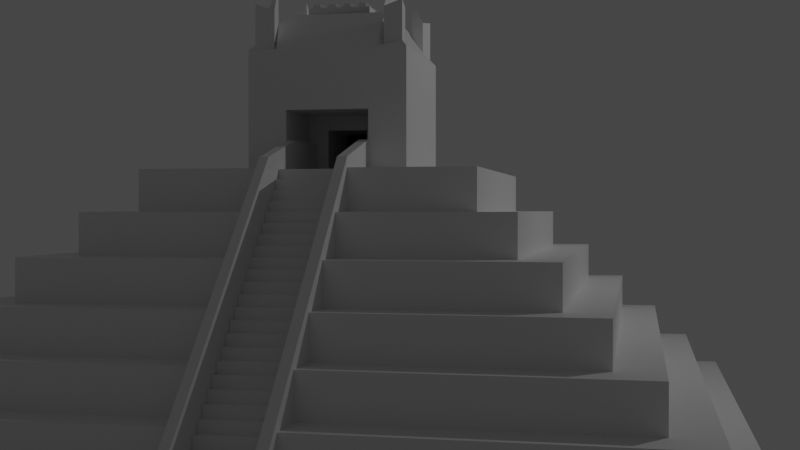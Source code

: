 # Source: Challenge_19_-_Using_Array_Modifier_Pyramid.blend  (saved by Blender 2.92.15; exported with 4.5.12 LTS)
import bpy
from mathutils import Matrix  # noqa: F401  (used for matrix-valued properties, if any)

bpy.ops.wm.read_factory_settings(use_empty=True)
scene = bpy.context.scene
scene.name = 'Scene'

# ---- collections
col_collection = bpy.data.collections.new('Collection'); scene.collection.children.link(col_collection)
col_pyramid = bpy.data.collections.new('Pyramid'); scene.collection.children.link(col_pyramid)
col_light_set = bpy.data.collections.new('Light Set'); scene.collection.children.link(col_light_set)

# ---- materials (node trees are filled in below, after node groups)
mat_material = bpy.data.materials.new('Material')
mat_material.alpha_threshold = 0.0
mat_material.use_transparent_shadow = False
mat_material.line_color = (0.0, 0.0, 0.0, 1.0)

# ---- material node trees
mat_material.use_nodes = True; mat_material.node_tree.nodes.clear()
_N = mat_material.node_tree.nodes; _L = mat_material.node_tree.links
n0 = _N.new('ShaderNodeOutputMaterial'); n0.name = 'Material Output'; n0.location = (300, 300)
n1 = _N.new('ShaderNodeBsdfPrincipled'); n1.name = 'Principled BSDF'; n1.location = (10, 300)
n1.distribution = 'GGX'
n1.subsurface_method = 'BURLEY'
n1.inputs[2].default_value = 0.4
n1.inputs[3].default_value = 1.45
n1.inputs[27].default_value = (0.0, 0.0, 0.0, 1.0)
n1.inputs[28].default_value = 1.0
_L.new(n1.outputs[0], n0.inputs[0])
n0.is_active_output = True

# ---- world
world_world = bpy.data.worlds.new('World'); scene.world = world_world
world_world.use_nodes = True; world_world.node_tree.nodes.clear()
_N = world_world.node_tree.nodes; _L = world_world.node_tree.links
n0 = _N.new('ShaderNodeOutputWorld'); n0.name = 'World Output'; n0.location = (300, 300)
n1 = _N.new('ShaderNodeBackground'); n1.name = 'Background'; n1.location = (10, 300)
n1.inputs[0].default_value = (0.05088, 0.05088, 0.05088, 1.0)
_L.new(n1.outputs[0], n0.inputs[0])
n0.is_active_output = True
world_world.color = (0.05088, 0.05088, 0.05088)
world_world.use_sun_shadow = False
world_world.sun_shadow_jitter_overblur = 0.0

# ---- cameras
cam_camera = bpy.data.cameras.new('Camera')
cam_camera.clip_end = 100.0
cam_camera.ortho_scale = 7.314

# ---- lights
light_light = bpy.data.lights.new('Light', 'POINT')
light_light.transmission_factor = 0.0
light_light.energy = 1000.0
light_light.shadow_soft_size = 0.1
light_light.shadow_maximum_resolution = 0.006
light_light.use_absolute_resolution = True

# ---- meshes
me_cube = bpy.data.meshes.new('Cube')
me_cube.from_pydata([(9.0, 9.0, 1.0), (10.0, 10.0, 0.0), (9.0, -9.0, 1.0), (10.0, -10.0, 0.0), (-9.0, 9.0, 1.0), (-10.0, 10.0, 0.0), (-9.0, -9.0, 1.0), (-10.0, -10.0, 0.0), (10.0, -10.0, 1.0), (-10.0, -10.0, 1.0), (10.0, 10.0, 1.0), (-10.0, 10.0, 1.0), (8.0, -8.0, 2.0), (-8.0, -8.0, 2.0), (8.0, 8.0, 2.0), (-8.0, 8.0, 2.0), (9.0, -9.0, 2.0), (-9.0, -9.0, 2.0), (9.0, 9.0, 2.0), (-9.0, 9.0, 2.0), (7.0, -7.0, 3.0), (-7.0, -7.0, 3.0), (7.0, 7.0, 3.0), (-7.0, 7.0, 3.0), (8.0, -8.0, 3.0), (-8.0, -8.0, 3.0), (8.0, 8.0, 3.0), (-8.0, 8.0, 3.0), (6.0, -6.0, 4.0), (-6.0, -6.0, 4.0), (6.0, 6.0, 4.0), (-6.0, 6.0, 4.0), (7.0, -7.0, 4.0), (-7.0, -7.0, 4.0), (7.0, 7.0, 4.0), (-7.0, 7.0, 4.0), (5.0, -5.0, 5.0), (-5.0, -5.0, 5.0), (5.0, 5.0, 5.0), (-5.0, 5.0, 5.0), (6.0, -6.0, 5.0), (-6.0, -6.0, 5.0), (6.0, 6.0, 5.0), (-6.0, 6.0, 5.0), (4.0, -4.0, 6.0), (-4.0, -4.0, 6.0), (4.0, 4.0, 6.0), (-4.0, 4.0, 6.0), (5.0, -5.0, 6.0), (-5.0, -5.0, 6.0), (5.0, 5.0, 6.0), (-5.0, 5.0, 6.0), (2.0, -2.0, 7.0), (-2.0, -2.0, 7.0), (2.0, 2.0, 7.0), (-2.0, 2.0, 7.0), (4.0, -4.0, 7.0), (-4.0, -4.0, 7.0), (4.0, 4.0, 7.0), (-4.0, 4.0, 7.0), (1.857, -1.867, 10.16), (-1.857, -1.867, 10.16), (1.857, 1.867, 10.16), (-1.857, 1.867, 10.16), (-10.0, 1.055, 0.0), (10.0, 1.055, 1.0), (-10.0, 1.055, 1.0), (10.0, 1.055, 0.0), (9.0, 1.055, 1.0), (-9.0, 1.055, 1.0), (9.0, 1.055, 2.0), (-9.0, 1.055, 2.0), (8.0, 1.055, 2.0), (-8.0, 1.055, 2.0), (8.0, 1.055, 3.0), (-8.0, 1.055, 3.0), (7.0, 1.055, 3.0), (-7.0, 1.055, 3.0), (7.0, 1.055, 4.0), (-7.0, 1.055, 4.0), (6.0, 1.055, 4.0), (-6.0, 1.055, 4.0), (6.0, 1.055, 5.0), (-6.0, 1.055, 5.0), (5.0, 1.055, 5.0), (-5.0, 1.055, 5.0), (5.0, 1.055, 6.0), (-5.0, 1.055, 6.0), (4.0, 1.055, 6.0), (-4.0, 1.055, 6.0), (4.0, 1.055, 7.0), (-4.0, 1.055, 7.0), (2.0, 1.055, 7.0), (-2.0, 1.055, 7.0), (2.0, 1.055, 10.0), (-2.0, 1.055, 10.0), (-10.0, -1.026, 0.0), (10.0, -1.026, 1.0), (9.0, -1.026, 1.0), (9.0, -1.026, 2.0), (8.0, -1.026, 2.0), (8.0, -1.026, 3.0), (7.0, -1.026, 3.0), (7.0, -1.026, 4.0), (6.0, -1.026, 4.0), (6.0, -1.026, 5.0), (5.0, -1.026, 5.0), (5.0, -1.026, 6.0), (4.0, -1.026, 6.0), (4.0, -1.026, 7.0), (2.0, -1.026, 7.0), (2.0, -1.026, 10.0), (-10.0, -1.026, 1.0), (10.0, -1.026, 0.0), (-9.0, -1.026, 1.0), (-9.0, -1.026, 2.0), (-8.0, -1.026, 2.0), (-8.0, -1.026, 3.0), (-7.0, -1.026, 3.0), (-7.0, -1.026, 4.0), (-6.0, -1.026, 4.0), (-6.0, -1.026, 5.0), (-5.0, -1.026, 5.0), (-5.0, -1.026, 6.0), (-4.0, -1.026, 6.0), (-4.0, -1.026, 7.0), (-2.0, -1.026, 7.0), (-2.0, -1.026, 10.0), (0.0, -2.0, 10.0), (0.0, 2.0, 10.0), (0.2, -0.8, 11.0), (0.2, 0.8, 11.0), (-1.161, -1.796, 10.06), (1.782, -1.395, 10.01), (-1.782, 1.395, 10.01), (1.161, 1.796, 10.06), (0.8, -0.8, 11.0), (0.8, 0.8, 11.0), (1.161, -1.796, 10.06), (-1.161, 1.796, 10.06), (1.782, 1.395, 10.01), (-0.8, -0.8, 11.0), (-1.782, -1.395, 10.01), (-0.8, 0.8, 11.0), (0.0, -1.25, 11.0), (1.228, -1.471, 10.74), (-1.228, 1.471, 10.74), (1.228, 1.471, 10.74), (-1.228, -1.471, 10.74), (-1.0, -2.0, 10.0), (-2.0, -2.0, 10.0), (2.0, -1.25, 10.0), (2.0, -2.0, 10.0), (-2.0, 1.25, 10.0), (-2.0, 2.0, 10.0), (1.0, 2.0, 10.0), (2.0, 2.0, 10.0), (1.0, -2.0, 10.0), (-1.0, 2.0, 10.0), (2.0, 1.25, 10.0), (-2.0, -1.25, 10.0), (1.0, -1.25, 11.0), (-1.0, 1.25, 11.0), (-1.0, -1.25, 11.0), (-1.161, -1.796, 11.06), (-1.857, -1.867, 11.16), (1.782, -1.395, 11.01), (1.857, -1.867, 11.16), (-1.782, 1.395, 11.01), (-1.857, 1.867, 11.16), (1.161, 1.796, 11.06), (1.857, 1.867, 11.16), (1.161, -1.796, 11.06), (-1.161, 1.796, 11.06), (1.782, 1.395, 11.01), (-1.782, -1.395, 11.01), (1.228, -1.471, 11.74), (-1.228, 1.471, 11.74), (1.228, 1.471, 11.74), (-1.228, -1.471, 11.74), (-0.2, -0.8, 11.0), (-0.2, 0.8, 11.0), (1.0, -1.026, 11.0), (0.3, -0.7, 11.2), (0.7, -0.7, 11.2), (0.3, 0.7, 11.2), (0.7, 0.7, 11.2), (-1.0, 1.055, 11.0), (-1.0, -1.026, 11.0), (0.0, 1.0, 11.0), (-0.7, -0.7, 11.2), (-0.3, -0.7, 11.2), (-0.7, 0.7, 11.2), (-0.3, 0.7, 11.2), (2.0, 1.055, 8.5), (2.0, -1.026, 8.5), (0.0, 1.055, 7.0), (0.0, -1.026, 7.0), (0.0, 1.055, 8.5), (0.0, -1.026, 8.5), (0.0, 0.01489, 7.0), (0.0, 1.055, 7.75), (0.0, -1.026, 7.75), (0.0, 0.01489, 8.5), (0.0, -0.5053, 7.0), (0.0, 1.055, 8.125), (0.0, -1.026, 8.125), (0.0, -0.5053, 8.5), (0.0, 0.5351, 7.0), (0.0, 1.055, 7.375), (0.0, -1.026, 7.375), (0.0, 0.5351, 8.5), (0.0, 0.01489, 8.125), (0.0, -0.5053, 7.75), (0.0, 0.5351, 7.75), (0.0, 0.5351, 7.375), (0.0, -0.5053, 7.375), (0.0, -0.5053, 8.125), (0.0, 0.5351, 8.125), (-2.0, 0.5351, 7.0), (-2.0, 0.01489, 7.0), (-2.0, 0.01489, 7.375), (-2.0, 0.01489, 7.75), (-2.0, 0.5351, 7.75), (-2.0, -0.5053, 7.0), (-2.0, 0.01489, 8.125), (-2.0, -0.5053, 7.75), (-2.0, 0.5351, 7.375), (-2.0, -0.5053, 7.375), (-2.0, -0.5053, 8.125), (-2.0, 0.5351, 8.125), (0.8, -0.8, 11.2), (0.6, -0.7, 11.2), (0.4, 0.7, 11.2), (0.3, 0.1, 11.2), (0.7, -0.1, 11.2), (0.6, 0.1, 11.2), (0.55, -0.7, 11.2), (0.75, 0.7, 11.2), (0.3, 0.3, 11.2), (0.7, 0.5, 11.2), (0.25, -0.7, 11.2), (0.45, 0.7, 11.2), (0.3, -0.5, 11.2), (0.7, -0.3, 11.2), (0.6, 0.3, 11.2), (0.6, -0.5, 11.2), (0.55, 0.1, 11.2), (0.25, 0.1, 11.2), (0.25, -0.5, 11.2), (0.55, -0.5, 11.2), (0.55, 0.3, 11.2), (0.25, 0.3, 11.2), (-0.4, -0.7, 11.2), (-0.6, 0.7, 11.2), (-0.3, -0.1, 11.2), (-0.7, 0.1, 11.2), (-0.4, 0.1, 11.2), (-0.45, -0.7, 11.2), (-0.25, 0.7, 11.2), (-0.3, 0.5, 11.2), (-0.7, 0.3, 11.2), (-0.75, -0.7, 11.2), (-0.55, 0.7, 11.2), (-0.3, -0.3, 11.2), (-0.7, -0.5, 11.2), (-0.4, 0.3, 11.2), (-0.4, -0.5, 11.2), (-0.45, 0.1, 11.2), (-0.75, 0.1, 11.2), (-0.75, -0.5, 11.2), (-0.45, -0.5, 11.2), (-0.45, 0.3, 11.2), (-0.75, 0.3, 11.2), (-0.35, -0.8, 11.2), (-0.2, -0.8, 11.2), (-0.2, 0.8, 11.2), (-0.2, 0.4, 11.2), (-0.8, 0.4, 11.2), (0.65, -0.8, 11.2), (0.65, 0.8, 11.2), (0.8, 0.8, 11.2), (0.8, 0.4, 11.2), (0.5, -0.8, 11.2), (0.2, -0.4, 11.2), (0.2, 0.0, 11.2), (0.8, -0.4, 11.2), (0.8, 0.0, 11.2), (-0.65, -0.8, 11.2), (-0.2, 0.0, 11.2), (-0.8, 0.0, 11.2), (-0.8, -0.8, 11.2), (0.6, 0.7, 11.2), (0.4, 0.3, 11.2), (0.4, 0.5, 11.2), (0.7, 0.1, 11.2), (0.6, -0.3, 11.2), (0.4, -0.3, 11.2), (0.4, 0.1, 11.2), (0.4, -0.1, 11.2), (0.55, -0.1, 11.2), (0.75, -0.1, 11.2), (0.4, -0.7, 11.2), (0.25, -0.1, 11.2), (0.45, -0.1, 11.2), (0.3, -0.1, 11.2), (0.45, -0.7, 11.2), (0.25, -0.3, 11.2), (0.45, -0.3, 11.2), (0.3, -0.3, 11.2), (0.75, -0.7, 11.2), (0.75, -0.5, 11.2), (0.75, -0.3, 11.2), (0.7, -0.5, 11.2), (0.55, 0.7, 11.2), (0.75, 0.3, 11.2), (0.75, 0.5, 11.2), (0.7, 0.3, 11.2), (0.25, 0.7, 11.2), (0.45, 0.3, 11.2), (0.45, 0.5, 11.2), (0.3, 0.5, 11.2), (-0.4, 0.7, 11.2), (-0.6, 0.3, 11.2), (-0.6, 0.5, 11.2), (-0.3, 0.1, 11.2), (-0.6, -0.5, 11.2), (-0.6, -0.3, 11.2), (-0.6, 0.1, 11.2), (-0.6, -0.1, 11.2), (-0.45, -0.1, 11.2), (-0.25, -0.1, 11.2), (-0.6, -0.7, 11.2), (-0.75, -0.1, 11.2), (-0.55, -0.1, 11.2), (-0.7, -0.1, 11.2), (-0.55, -0.7, 11.2), (-0.55, -0.5, 11.2), (-0.55, -0.3, 11.2), (-0.7, -0.3, 11.2), (-0.25, -0.7, 11.2), (-0.25, -0.5, 11.2), (-0.25, -0.3, 11.2), (-0.3, -0.5, 11.2), (-0.45, 0.7, 11.2), (-0.25, 0.3, 11.2), (-0.25, 0.5, 11.2), (-0.3, 0.3, 11.2), (-0.75, 0.7, 11.2), (-0.55, 0.3, 11.2), (-0.55, 0.5, 11.2), (-0.7, 0.5, 11.2), (0.2, -0.8, 11.2), (0.4, 0.5, 11.3), (0.4, 0.7, 11.3), (0.4, -0.3, 11.3), (0.4, -0.1, 11.3), (0.75, -0.1, 11.3), (0.7, -0.1, 11.3), (0.45, -0.1, 11.3), (0.6, 0.1, 11.3), (0.6, 0.3, 11.3), (0.6, -0.7, 11.3), (0.6, -0.5, 11.3), (0.55, 0.1, 11.3), (0.3, 0.1, 11.3), (0.25, 0.1, 11.3), (0.45, -0.3, 11.3), (0.25, -0.7, 11.3), (0.25, -0.5, 11.3), (0.3, -0.5, 11.3), (0.75, -0.3, 11.3), (0.55, -0.7, 11.3), (0.55, -0.5, 11.3), (0.7, -0.3, 11.3), (0.75, 0.5, 11.3), (0.75, 0.7, 11.3), (0.55, 0.3, 11.3), (0.7, 0.5, 11.3), (0.45, 0.5, 11.3), (0.45, 0.7, 11.3), (0.25, 0.3, 11.3), (0.3, 0.3, 11.3), (-0.6, 0.5, 11.3), (-0.6, 0.7, 11.3), (-0.6, -0.3, 11.3), (-0.6, -0.1, 11.3), (-0.25, -0.1, 11.3), (-0.3, -0.1, 11.3), (-0.55, -0.1, 11.3), (-0.4, 0.1, 11.3), (-0.4, 0.3, 11.3), (-0.4, -0.7, 11.3), (-0.4, -0.5, 11.3), (-0.45, 0.1, 11.3), (-0.7, 0.1, 11.3), (-0.75, 0.1, 11.3), (-0.55, -0.3, 11.3), (-0.75, -0.7, 11.3), (-0.75, -0.5, 11.3), (-0.7, -0.5, 11.3), (-0.25, -0.3, 11.3), (-0.45, -0.7, 11.3), (-0.45, -0.5, 11.3), (-0.3, -0.3, 11.3), (-0.25, 0.5, 11.3), (-0.25, 0.7, 11.3), (-0.45, 0.3, 11.3), (-0.3, 0.5, 11.3), (-0.55, 0.5, 11.3), (-0.55, 0.7, 11.3), (-0.75, 0.3, 11.3), (-0.7, 0.3, 11.3), (-0.3, 0.7, 11.3), (0.7, 0.7, 11.3), (0.3, -0.7, 11.3), (-0.7, -0.7, 11.3), (0.5, 0.8, 11.2), (0.5, 0.4, 11.2), (0.6, 0.5, 11.2), (0.4, -0.5, 11.2), (0.5, 0.0, 11.2), (0.6, -0.1, 11.2), (0.65, 0.0, 11.2), (0.75, 0.1, 11.2), (0.35, 0.0, 11.2), (0.45, 0.1, 11.2), (0.45, -0.5, 11.2), (0.65, -0.4, 11.2), (0.55, -0.3, 11.2), (0.65, 0.4, 11.2), (0.55, 0.5, 11.2), (0.35, 0.8, 11.2), (0.35, 0.4, 11.2), (0.25, 0.5, 11.2), (0.2, 0.4, 11.2), (-0.5, 0.8, 11.2), (-0.5, 0.4, 11.2), (-0.4, 0.5, 11.2), (-0.5, -0.4, 11.2), (-0.4, -0.3, 11.2), (-0.5, 0.0, 11.2), (-0.4, -0.1, 11.2), (-0.35, 0.0, 11.2), (-0.25, 0.1, 11.2), (-0.5, -0.8, 11.2), (-0.65, 0.0, 11.2), (-0.55, 0.1, 11.2), (-0.65, -0.4, 11.2), (-0.75, -0.3, 11.2), (-0.8, -0.4, 11.2), (-0.35, -0.4, 11.2), (-0.45, -0.3, 11.2), (-0.2, -0.4, 11.2), (-0.35, 0.8, 11.2), (-0.35, 0.4, 11.2), (-0.45, 0.5, 11.2), (-0.65, 0.8, 11.2), (-0.65, 0.4, 11.2), (-0.75, 0.5, 11.2), (-0.8, 0.8, 11.2), (0.2, 0.8, 11.2), (0.6, 0.5, 11.3), (0.6, 0.7, 11.3), (0.6, -0.3, 11.3), (0.6, -0.1, 11.3), (0.75, 0.1, 11.3), (0.7, 0.1, 11.3), (0.45, 0.1, 11.3), (0.4, 0.1, 11.3), (0.4, 0.3, 11.3), (0.55, -0.1, 11.3), (0.3, -0.1, 11.3), (0.25, -0.1, 11.3), (0.25, -0.3, 11.3), (0.3, -0.3, 11.3), (0.55, -0.3, 11.3), (0.75, -0.7, 11.3), (0.75, -0.5, 11.3), (0.7, -0.5, 11.3), (0.55, 0.5, 11.3), (0.55, 0.7, 11.3), (0.75, 0.3, 11.3), (0.7, 0.3, 11.3), (0.25, 0.5, 11.3), (0.25, 0.7, 11.3), (0.45, 0.3, 11.3), (0.3, 0.5, 11.3), (-0.4, 0.5, 11.3), (-0.4, 0.7, 11.3), (-0.4, -0.3, 11.3), (-0.4, -0.1, 11.3), (-0.25, 0.1, 11.3), (-0.3, 0.1, 11.3), (-0.55, 0.1, 11.3), (-0.6, 0.1, 11.3), (-0.6, 0.3, 11.3), (-0.6, -0.7, 11.3), (-0.6, -0.5, 11.3), (-0.45, -0.1, 11.3), (-0.7, -0.1, 11.3), (-0.75, -0.1, 11.3), (-0.75, -0.3, 11.3), (-0.55, -0.7, 11.3), (-0.55, -0.5, 11.3), (-0.7, -0.3, 11.3), (-0.45, -0.3, 11.3), (-0.25, -0.7, 11.3), (-0.25, -0.5, 11.3), (-0.3, -0.5, 11.3), (-0.45, 0.5, 11.3), (-0.45, 0.7, 11.3), (-0.25, 0.3, 11.3), (-0.3, 0.3, 11.3), (-0.75, 0.5, 11.3), (-0.75, 0.7, 11.3), (-0.55, 0.3, 11.3), (-0.7, 0.5, 11.3), (-0.3, -0.7, 11.3), (-0.7, 0.7, 11.3), (0.7, -0.7, 11.3), (0.3, 0.7, 11.3), (0.5, -0.4, 11.2), (0.35, -0.8, 11.2), (0.35, -0.4, 11.2), (0.4, -0.7, 11.3), (0.4, -0.5, 11.3), (0.45, -0.7, 11.3), (0.45, -0.5, 11.3), (0.0, -1.0, 11.0), (1.0, 1.055, 11.0), (0.0, 1.25, 11.0), (1.0, 1.25, 11.0), (1.993, 1.055, 6.993), (3.993, 1.055, 5.993), (4.993, 1.055, 4.993), (5.993, 1.055, 3.993), (6.993, 1.055, 2.993), (7.993, 1.055, 1.993), (8.993, 1.055, 0.9929), (9.993, 1.055, -0.007131), (9.993, -1.026, -0.007131), (8.993, -1.026, 0.9929), (7.993, -1.026, 1.993), (6.993, -1.026, 2.993), (5.993, -1.026, 3.993), (4.993, -1.026, 4.993), (3.993, -1.026, 5.993), (1.993, -1.026, 6.993), (-10.0, 0.8149, 1.0), (10.0, 0.8149, 0.0), (-9.0, 0.8149, 1.0), (-9.0, 0.8149, 2.0), (-8.0, 0.8149, 2.0), (-8.0, 0.8149, 3.0), (-7.0, 0.8149, 3.0), (-7.0, 0.8149, 4.0), (-6.0, 0.8149, 4.0), (-6.0, 0.8149, 5.0), (-5.0, 0.8149, 5.0), (-5.0, 0.8149, 6.0), (-4.0, 0.8149, 6.0), (-4.0, 0.8149, 7.0), (-2.0, 0.8149, 7.0), (-10.0, 0.8149, 0.0), (2.0, 0.8149, 7.0), (-2.0, 0.8149, 10.0), (-1.0, 0.8149, 11.0), (9.993, 0.8149, -0.007131), (8.993, 0.8149, 0.9929), (7.993, 0.8149, 1.993), (6.993, 0.8149, 2.993), (5.993, 0.8149, 3.993), (4.993, 0.8149, 4.993), (3.993, 0.8149, 5.993), (1.993, 0.8149, 6.993), (-10.0, -0.8053, 0.0), (2.0, -0.8053, 7.0), (-1.0, -0.8053, 11.0), (-0.8, 0.1, 11.0), (8.993, -0.8053, 0.9929), (7.993, -0.8053, 1.993), (6.993, -0.8053, 2.993), (5.993, -0.8053, 3.993), (4.993, -0.8053, 4.993), (3.993, -0.8053, 5.993), (1.993, -0.8053, 6.993), (-10.0, -0.8053, 1.0), (10.0, -0.8053, 0.0), (-9.0, -0.8053, 1.0), (-9.0, -0.8053, 2.0), (-8.0, -0.8053, 2.0), (-8.0, -0.8053, 3.0), (-7.0, -0.8053, 3.0), (-7.0, -0.8053, 4.0), (-6.0, -0.8053, 4.0), (-6.0, -0.8053, 5.0), (-5.0, -0.8053, 5.0), (-5.0, -0.8053, 6.0), (-4.0, -0.8053, 6.0), (-4.0, -0.8053, 7.0), (-2.0, -0.8053, 7.0), (-2.0, -0.8053, 10.0), (9.993, -0.8053, -0.007131), (1.993, 1.055, 7.75), (3.993, 1.055, 7.25), (4.993, 1.055, 6.25), (5.993, 1.055, 5.25), (6.993, 1.055, 4.25), (7.993, 1.055, 3.25), (8.993, 1.055, 2.25), (9.993, 1.055, 1.25), (9.993, -0.8053, 1.25), (9.993, -1.026, 1.25), (8.993, -0.8053, 2.25), (8.993, -1.026, 2.25), (7.993, -1.026, 3.25), (7.993, -0.8053, 3.25), (6.993, -0.8053, 4.25), (6.993, -1.026, 4.25), (5.993, -0.8053, 5.25), (5.993, -1.026, 5.25), (4.993, -0.8053, 6.25), (4.993, -1.026, 6.25), (3.993, -1.026, 7.25), (3.993, -0.8053, 7.25), (1.993, -0.8053, 7.75), (1.993, -1.026, 7.75), (9.993, 0.8149, 1.25), (8.993, 0.8149, 2.25), (0.0, 0.9351, 7.0), (7.993, 0.8149, 3.25), (0.0, 1.176, 7.0), (6.993, 0.8149, 4.25), (5.993, 0.8149, 5.25), (4.993, 0.8149, 6.25), (3.993, 0.8149, 7.25), (1.993, 0.8149, 7.75), (0.0, 1.055, 6.993), (0.0, 0.8149, 6.993), (0.0, 1.055, 7.75), (0.0, 0.8149, 7.75), (0.0, -0.8053, 6.993), (0.0, -1.026, 6.993), (0.0, -0.8053, 7.75), (0.0, -1.026, 7.75), (10.0, 1.165, 0.0), (10.0, 0.925, 0.0), (11.24, -0.8053, 2.384e-07), (11.24, -1.026, 2.384e-07), (11.24, 1.055, 2.384e-07), (11.24, 0.8149, 2.384e-07), (10.0, -0.9154, 0.0), (10.0, -0.6952, -1.192e-07), (2.993, 0.8149, 6.993), (2.993, -0.8053, 6.993)], [], [(114, 6, 17, 115), (3, 8, 9, 7), (64, 66, 11, 5), (96, 113, 3, 7), (113, 97, 8, 3), (5, 11, 10, 1), (2, 6, 9, 8), (98, 2, 8, 97), (69, 4, 11, 66), (4, 0, 10, 11), (14, 15, 27, 26), (6, 2, 16, 17), (0, 4, 19, 18), (68, 0, 18, 70), (12, 13, 17, 16), (100, 12, 16, 99), (73, 15, 19, 71), (15, 14, 18, 19), (21, 20, 32, 33), (72, 14, 26, 74), (116, 13, 25, 117), (13, 12, 24, 25), (20, 21, 25, 24), (102, 20, 24, 101), (77, 23, 27, 75), (23, 22, 26, 27), (120, 29, 41, 121), (22, 23, 35, 34), (76, 22, 34, 78), (118, 21, 33, 119), (28, 29, 33, 32), (104, 28, 32, 103), (81, 31, 35, 79), (31, 30, 34, 35), (84, 38, 50, 86), (29, 28, 40, 41), (30, 31, 43, 42), (80, 30, 42, 82), (36, 37, 41, 40), (106, 36, 40, 105), (85, 39, 43, 83), (39, 38, 42, 43), (46, 47, 59, 58), (122, 37, 49, 123), (37, 36, 48, 49), (38, 39, 51, 50), (44, 45, 49, 48), (108, 44, 48, 107), (89, 47, 51, 87), (47, 46, 50, 51), (126, 53, 150, 160, 127), (88, 46, 58, 90), (124, 45, 57, 125), (45, 44, 56, 57), (52, 53, 57, 56), (110, 52, 56, 109), (93, 55, 59, 91), (55, 54, 58, 59), (138, 60, 167, 172), (53, 52, 152, 157, 128, 149, 150), (54, 55, 154, 158, 129, 155, 156), (92, 54, 156, 159, 94, 194), (195, 194, 94, 111), (563, 93, 91, 562), (54, 92, 90, 58), (47, 89, 91, 59), (103, 102, 544), (55, 93, 95, 153, 154), (561, 89, 87, 560), (46, 88, 86, 50), (39, 85, 87, 51), (559, 85, 83, 558), (38, 84, 82, 42), (108, 107, 546, 547), (65, 68, 539, 540), (557, 81, 79, 556), (30, 80, 78, 34), (23, 77, 79, 35), (550, 67, 540, 568), (31, 81, 83, 43), (555, 77, 75, 554), (22, 76, 74, 26), (15, 73, 75, 27), (84, 86, 535), (553, 73, 71, 552), (14, 72, 70, 18), (101, 100, 543), (551, 69, 66, 549), (0, 68, 65, 10), (1, 10, 65, 67), (5, 1, 67, 64), (564, 549, 66, 64), (4, 69, 71, 19), (7, 9, 112, 96), (6, 114, 112, 9), (2, 98, 99, 16), (13, 116, 115, 17), (12, 100, 101, 24), (21, 118, 117, 25), (20, 102, 103, 32), (29, 120, 119, 33), (36, 106, 107, 48), (28, 104, 105, 40), (37, 122, 121, 41), (45, 124, 123, 49), (44, 108, 109, 56), (53, 126, 125, 57), (52, 110, 195, 111, 151, 152), (162, 187, 529, 531), (80, 82, 536), (599, 124, 125, 600), (601, 126, 127, 602), (68, 70, 539), (597, 122, 123, 598), (82, 84, 535, 536), (110, 109, 547, 548), (593, 118, 119, 594), (595, 120, 121, 596), (70, 72, 538, 539), (591, 116, 117, 592), (97, 113, 541), (99, 98, 542), (98, 97, 541, 542), (576, 588, 113, 96), (589, 114, 115, 590), (143, 181, 276, 454, 436, 457, 460), (94, 530, 182, 111), (161, 144, 128, 157), (188, 163, 144, 189), (160, 163, 188, 127), (182, 161, 151, 111), (189, 144, 161, 182), (532, 530, 94, 159), (134, 146, 177, 168), (129, 158, 162, 531), (62, 135, 170, 171), (146, 139, 173, 177), (155, 129, 531, 532), (531, 529, 530, 532), (130, 131, 461, 352), (578, 602, 127, 188), (95, 187, 162, 153), (144, 163, 149, 128), (132, 61, 150, 149), (133, 60, 152, 151), (134, 63, 154, 153), (135, 62, 156, 155), (60, 138, 157, 152), (63, 139, 158, 154), (62, 140, 159, 156), (61, 142, 160, 150), (138, 145, 161, 157), (145, 133, 151, 161), (139, 146, 162, 158), (146, 134, 153, 162), (147, 135, 155, 532), (140, 147, 532, 159), (148, 132, 149, 163), (142, 148, 163, 160), (179, 175, 165, 164), (166, 176, 172, 167), (173, 169, 168, 177), (171, 170, 178, 174), (135, 147, 178, 170), (139, 63, 169, 173), (147, 140, 174, 178), (140, 62, 171, 174), (132, 148, 179, 164), (142, 61, 165, 175), (61, 132, 164, 165), (148, 142, 175, 179), (145, 138, 172, 176), (60, 133, 166, 167), (133, 145, 176, 166), (63, 134, 168, 169), (130, 136, 530, 529), (137, 131, 189, 182), (131, 130, 529, 189), (136, 137, 182, 530), (419, 292, 463, 462), (136, 130, 352, 231), (137, 136, 231, 281), (131, 137, 281, 461), (141, 180, 529, 187), (181, 143, 188, 189), (180, 181, 189, 529), (143, 141, 187, 567), (326, 332, 497, 498), (181, 180, 275, 453, 289, 277, 276), (180, 141, 291, 288, 445, 274, 275), (194, 195, 199, 207, 203, 211, 198), (218, 205, 198, 211), (110, 577, 565, 92, 196, 208, 200, 204, 197), (92, 194, 198, 205, 201, 209, 196), (195, 110, 197, 210, 202, 206, 199), (217, 212, 203, 207), (216, 204, 224, 228), (215, 209, 201, 214), (208, 215, 227, 219), (212, 217, 229, 225), (208, 196, 209, 215), (210, 216, 213, 202), (197, 204, 216, 210), (213, 216, 228, 226), (206, 217, 207, 199), (202, 213, 217, 206), (200, 208, 219, 220), (212, 218, 211, 203), (218, 212, 225, 230), (214, 201, 205, 218), (228, 221, 222, 226), (221, 227, 223, 222), (220, 219, 227, 221), (224, 220, 221, 228), (226, 222, 225, 229), (222, 223, 230, 225), (204, 200, 220, 224), (217, 213, 226, 229), (214, 218, 230, 223), (215, 214, 223, 227), (352, 523, 283, 279, 231), (281, 280, 417, 432, 461), (461, 435, 285, 284, 352), (231, 286, 287, 282, 281), (185, 318, 485, 521), (323, 328, 495, 496), (317, 295, 467, 483), (252, 248, 366, 381), (302, 306, 527, 525), (261, 273, 411, 412), (320, 242, 380, 379), (328, 447, 494, 495), (324, 350, 409, 383), (245, 251, 377, 361), (292, 314, 481, 463), (273, 269, 396, 411), (240, 316, 375, 378), (325, 444, 492, 493), (350, 263, 410, 409), (309, 305, 472, 475), (440, 442, 491, 490), (321, 185, 521, 487), (251, 247, 364, 377), (438, 322, 489, 488), (266, 272, 407, 391), (316, 238, 376, 375), (184, 310, 477, 520), (260, 346, 405, 408), (246, 250, 373, 363), (434, 321, 487, 484), (272, 268, 394, 407), (244, 312, 371, 374), (351, 192, 519, 517), (346, 259, 406, 405), (294, 233, 417, 418), (297, 299, 421, 522), (235, 301, 423, 287), (299, 304, 425, 421), (245, 236, 421, 418), (246, 232, 283, 522), (236, 247, 423, 421), (234, 248, 425, 285), (304, 308, 524, 425), (241, 249, 524, 523), (308, 297, 522, 524), (249, 243, 284, 524), (301, 312, 428, 423), (237, 250, 428, 279), (312, 244, 286, 428), (250, 246, 522, 428), (238, 316, 430, 280), (247, 251, 430, 423), (316, 240, 282, 430), (251, 245, 418, 430), (242, 320, 433, 432), (248, 252, 433, 425), (320, 294, 418, 433), (252, 239, 435, 433), (324, 254, 436, 437), (327, 329, 441, 439), (255, 331, 443, 289), (329, 334, 446, 441), (266, 257, 441, 437), (267, 253, 445, 439), (257, 268, 443, 441), (256, 269, 446, 290), (334, 338, 448, 446), (262, 270, 448, 288), (338, 327, 439, 448), (270, 265, 450, 448), (331, 342, 451, 443), (258, 271, 451, 274), (342, 264, 453, 451), (271, 267, 439, 451), (259, 346, 455, 454), (268, 272, 455, 443), (346, 260, 277, 455), (272, 266, 437, 455), (263, 350, 458, 457), (269, 273, 458, 446), (350, 324, 437, 458), (273, 261, 278, 458), (193, 259, 454, 276), (260, 193, 276, 277), (186, 238, 280, 281), (240, 186, 281, 282), (233, 242, 432, 417), (244, 235, 287, 286), (232, 237, 279, 283), (239, 234, 285, 435), (183, 241, 523, 352), (243, 183, 352, 284), (254, 263, 457, 436), (264, 255, 289, 453), (253, 258, 274, 445), (261, 256, 290, 278), (190, 262, 288, 291), (265, 190, 291, 450), (355, 367, 359, 356), (368, 415, 370, 369), (374, 371, 357, 358), (372, 362, 363, 373), (378, 375, 376, 414), (364, 360, 361, 377), (353, 379, 380, 354), (366, 365, 382, 381), (385, 397, 389, 386), (398, 416, 400, 399), (404, 401, 387, 388), (402, 392, 393, 403), (408, 405, 406, 413), (394, 390, 391, 407), (383, 409, 410, 384), (396, 395, 412, 411), (259, 193, 413, 406), (294, 320, 379, 353), (193, 260, 408, 413), (239, 252, 381, 382), (238, 186, 414, 376), (254, 324, 383, 384), (186, 240, 378, 414), (329, 327, 385, 386), (242, 233, 354, 380), (331, 255, 388, 387), (233, 294, 353, 354), (235, 244, 374, 358), (334, 329, 386, 389), (299, 297, 355, 356), (237, 232, 362, 372), (257, 266, 391, 390), (301, 235, 358, 357), (234, 239, 382, 365), (253, 267, 393, 392), (304, 299, 356, 359), (241, 183, 415, 368), (268, 257, 390, 394), (236, 245, 361, 360), (183, 243, 370, 415), (269, 256, 395, 396), (232, 246, 363, 362), (263, 254, 384, 410), (338, 334, 389, 397), (247, 236, 360, 364), (255, 264, 404, 388), (270, 262, 398, 399), (248, 234, 365, 366), (258, 253, 392, 402), (327, 338, 397, 385), (308, 304, 359, 367), (256, 261, 412, 395), (265, 270, 399, 400), (249, 241, 368, 369), (262, 190, 416, 398), (342, 331, 387, 401), (297, 308, 367, 355), (190, 265, 400, 416), (271, 258, 402, 403), (243, 249, 369, 370), (264, 342, 401, 404), (312, 301, 357, 371), (267, 271, 403, 393), (250, 237, 372, 373), (292, 419, 418, 417), (422, 296, 522, 421), (424, 295, 287, 423), (426, 298, 421, 425), (298, 293, 418, 421), (300, 422, 421, 423), (303, 305, 285, 425), (307, 303, 425, 524), (309, 307, 524, 284), (429, 300, 423, 428), (311, 310, 279, 428), (313, 311, 428, 286), (296, 429, 428, 522), (431, 314, 280, 430), (315, 424, 423, 430), (317, 315, 430, 282), (419, 431, 430, 418), (434, 318, 432, 433), (319, 426, 425, 433), (293, 319, 433, 418), (321, 434, 433, 435), (322, 438, 437, 436), (442, 440, 439, 441), (444, 325, 289, 443), (447, 328, 441, 446), (328, 323, 437, 441), (332, 326, 439, 445), (330, 442, 441, 443), (333, 335, 290, 446), (449, 333, 446, 448), (337, 336, 288, 448), (326, 337, 448, 439), (339, 449, 448, 450), (452, 330, 443, 451), (341, 340, 274, 451), (343, 341, 451, 453), (440, 452, 451, 439), (456, 344, 454, 455), (345, 444, 443, 455), (347, 345, 455, 277), (438, 456, 455, 437), (459, 348, 457, 458), (349, 447, 446, 458), (323, 349, 458, 437), (351, 459, 458, 278), (340, 191, 275, 274), (192, 351, 278, 460), (310, 184, 231, 279), (185, 321, 435, 461), (305, 309, 284, 285), (314, 292, 417, 280), (295, 317, 282, 287), (318, 185, 461, 432), (184, 313, 286, 231), (336, 332, 445, 288), (335, 339, 450, 290), (344, 322, 436, 454), (325, 347, 277, 289), (348, 192, 460, 457), (191, 343, 453, 275), (484, 487, 521, 485), (514, 517, 519, 515), (480, 462, 463, 481), (476, 464, 465, 471), (474, 475, 472, 473), (520, 477, 478, 479), (467, 466, 482, 483), (469, 468, 486, 470), (510, 488, 489, 511), (506, 490, 491, 499), (502, 505, 500, 501), (497, 503, 504, 498), (518, 507, 508, 509), (493, 492, 512, 513), (495, 494, 516, 496), (313, 184, 520, 479), (442, 330, 499, 491), (296, 422, 465, 464), (332, 336, 503, 497), (335, 333, 501, 500), (295, 424, 466, 467), (339, 335, 500, 505), (333, 449, 502, 501), (298, 426, 468, 469), (322, 344, 511, 489), (336, 337, 504, 503), (293, 298, 469, 470), (347, 325, 493, 513), (337, 326, 498, 504), (422, 300, 471, 465), (192, 348, 515, 519), (449, 339, 505, 502), (305, 303, 473, 472), (343, 191, 518, 509), (330, 452, 506, 499), (303, 307, 474, 473), (340, 341, 508, 507), (307, 309, 475, 474), (341, 343, 509, 508), (300, 429, 476, 471), (452, 440, 490, 506), (310, 311, 478, 477), (344, 456, 510, 511), (311, 313, 479, 478), (444, 345, 512, 492), (429, 296, 464, 476), (345, 347, 513, 512), (314, 431, 480, 481), (456, 438, 488, 510), (424, 315, 482, 466), (348, 459, 514, 515), (315, 317, 483, 482), (447, 349, 516, 494), (431, 419, 462, 480), (349, 323, 496, 516), (318, 434, 484, 485), (459, 351, 517, 514), (426, 319, 486, 468), (191, 340, 507, 518), (319, 293, 470, 486), (302, 420, 522, 283), (427, 306, 523, 524), (420, 427, 524, 522), (306, 302, 283, 523), (525, 527, 528, 526), (306, 427, 528, 527), (427, 420, 526, 528), (420, 302, 525, 526), (545, 544, 619, 621), (535, 573, 635, 606), (539, 538, 609, 610), (546, 545, 621, 623), (572, 536, 607, 634), (547, 546, 623, 624), (67, 65, 540), (78, 80, 536, 537), (106, 105, 545, 546), (107, 106, 546), (90, 92, 533, 534), (104, 103, 544, 545), (76, 78, 537), (105, 104, 545), (88, 90, 534), (577, 110, 548, 586), (102, 101, 543, 544), (74, 76, 537, 538), (109, 108, 547), (86, 88, 534, 535), (100, 99, 542, 543), (72, 74, 538), (92, 565, 575, 533), (538, 537, 608, 609), (548, 547, 624, 627), (571, 537, 608, 633), (537, 536, 607, 608), (570, 538, 609, 631), (579, 143, 567, 578), (187, 95, 566, 567), (69, 551, 552, 71), (64, 67, 550, 564), (73, 553, 554, 75), (81, 557, 558, 83), (77, 555, 556, 79), (85, 559, 560, 87), (93, 563, 566, 95), (89, 561, 562, 91), (576, 587, 549, 564), (589, 551, 549, 587), (591, 553, 552, 590), (593, 555, 554, 592), (588, 550, 568, 603), (595, 557, 556, 594), (597, 559, 558, 596), (599, 561, 560, 598), (601, 563, 562, 600), (126, 601, 600, 125), (124, 599, 598, 123), (122, 597, 596, 121), (120, 595, 594, 119), (113, 588, 603, 541), (118, 593, 592, 117), (116, 591, 590, 115), (114, 589, 587, 112), (96, 112, 587, 576), (143, 579, 578, 188), (565, 577, 586, 575), (569, 580, 603, 568), (570, 581, 580, 569), (571, 582, 581, 570), (572, 583, 582, 571), (573, 584, 583, 572), (574, 585, 584, 573), (575, 586, 585, 574), (567, 566, 602, 578), (551, 589, 590, 552), (564, 550, 588, 576), (553, 591, 592, 554), (557, 595, 596, 558), (555, 593, 594, 556), (559, 597, 598, 560), (563, 601, 602, 566), (561, 599, 600, 562), (626, 627, 624, 625), (625, 624, 623, 622), (622, 623, 621, 620), (620, 621, 619, 618), (618, 619, 616, 617), (617, 616, 615, 614), (614, 615, 613, 612), (610, 629, 628, 611), (609, 631, 629, 610), (608, 633, 631, 609), (607, 634, 633, 608), (606, 635, 634, 607), (605, 636, 635, 606), (604, 637, 636, 605), (544, 543, 616, 619), (540, 539, 610, 611), (543, 542, 615, 616), (574, 534, 605, 636), (542, 541, 613, 615), (540, 611, 650, 646), (575, 637, 641, 639), (580, 542, 615, 614), (581, 543, 616, 617), (569, 568, 628, 629), (570, 569, 629, 631), (582, 544, 619, 618), (571, 570, 631, 633), (572, 571, 633, 634), (573, 572, 634, 635), (545, 583, 620, 621), (574, 573, 635, 636), (584, 546, 623, 622), (575, 574, 636, 637), (603, 580, 614, 612), (580, 581, 617, 614), (585, 547, 624, 625), (581, 582, 618, 617), (141, 143, 460, 278, 290, 450, 291), (534, 533, 604, 605), (582, 583, 620, 618), (548, 627, 645, 643), (603, 612, 648, 653), (583, 584, 622, 620), (535, 534, 605, 606), (539, 569, 629, 610), (584, 585, 625, 622), (536, 535, 606, 607), (565, 92, 632, 630), (585, 586, 626, 625), (638, 639, 641, 640), (533, 575, 639, 638), (604, 533, 638, 640), (637, 604, 640, 641), (642, 643, 645, 644), (586, 548, 643, 642), (627, 626, 644, 645), (626, 586, 642, 644), (652, 653, 648, 649), (647, 646, 650, 651), (628, 568, 647, 651), (611, 628, 651, 650), (613, 541, 652, 649), (541, 603, 653, 652), (568, 540, 646, 647), (612, 613, 649, 648), (586, 575, 654, 655)])
_uv = me_cube.uv_layers.new(name='UVMap')
_uv.uv.foreach_set('vector', [0.875, 0.625, 0.875, 0.75, 0.875, 0.75, 0.875, 0.625, 0.5, 0.75, 0.625, 0.75, 0.625, 1.0, 0.5, 1.0, 0.5, 0.125, 0.625, 0.125, 0.625, 0.25, 0.5, 0.25, 0.125, 0.625, 0.4375, 0.625, 0.5, 0.75, 0.125, 0.75, 0.4375, 0.625, 0.625, 0.625, 0.625, 0.75, 0.5, 0.75, 0.5, 0.25, 0.625, 0.25, 0.625, 0.5, 0.5, 0.5, 0.625, 0.75, 0.875, 0.75, 0.875, 0.75, 0.625, 0.75, 0.625, 0.625, 0.625, 0.75, 0.625, 0.75, 0.625, 0.625, 0.875, 0.625, 0.875, 0.5, 0.875, 0.5, 0.875, 0.625, 0.875, 0.5, 0.625, 0.5, 0.625, 0.5, 0.875, 0.5, 0.625, 0.5, 0.875, 0.5, 0.875, 0.5, 0.625, 0.5, 0.875, 0.75, 0.625, 0.75, 0.625, 0.75, 0.875, 0.75, 0.625, 0.5, 0.875, 0.5, 0.875, 0.5, 0.625, 0.5, 0.625, 0.625, 0.625, 0.5, 0.625, 0.5, 0.625, 0.625, 0.625, 0.75, 0.875, 0.75, 0.875, 0.75, 0.625, 0.75, 0.625, 0.625, 0.625, 0.75, 0.625, 0.75, 0.625, 0.625, 0.875, 0.625, 0.875, 0.5, 0.875, 0.5, 0.875, 0.625, 0.875, 0.5, 0.625, 0.5, 0.625, 0.5, 0.875, 0.5, 0.875, 0.75, 0.625, 0.75, 0.625, 0.75, 0.875, 0.75, 0.625, 0.625, 0.625, 0.5, 0.625, 0.5, 0.625, 0.625, 0.875, 0.625, 0.875, 0.75, 0.875, 0.75, 0.875, 0.625, 0.875, 0.75, 0.625, 0.75, 0.625, 0.75, 0.875, 0.75, 0.625, 0.75, 0.875, 0.75, 0.875, 0.75, 0.625, 0.75, 0.625, 0.625, 0.625, 0.75, 0.625, 0.75, 0.625, 0.625, 0.875, 0.625, 0.875, 0.5, 0.875, 0.5, 0.875, 0.625, 0.875, 0.5, 0.625, 0.5, 0.625, 0.5, 0.875, 0.5, 0.875, 0.625, 0.875, 0.75, 0.875, 0.75, 0.875, 0.625, 0.625, 0.5, 0.875, 0.5, 0.875, 0.5, 0.625, 0.5, 0.625, 0.625, 0.625, 0.5, 0.625, 0.5, 0.625, 0.625, 0.875, 0.625, 0.875, 0.75, 0.875, 0.75, 0.875, 0.625, 0.625, 0.75, 0.875, 0.75, 0.875, 0.75, 0.625, 0.75, 0.625, 0.625, 0.625, 0.75, 0.625, 0.75, 0.625, 0.625, 0.875, 0.625, 0.875, 0.5, 0.875, 0.5, 0.875, 0.625, 0.875, 0.5, 0.625, 0.5, 0.625, 0.5, 0.875, 0.5, 0.625, 0.625, 0.625, 0.5, 0.625, 0.5, 0.625, 0.625, 0.875, 0.75, 0.625, 0.75, 0.625, 0.75, 0.875, 0.75, 0.625, 0.5, 0.875, 0.5, 0.875, 0.5, 0.625, 0.5, 0.625, 0.625, 0.625, 0.5, 0.625, 0.5, 0.625, 0.625, 0.625, 0.75, 0.875, 0.75, 0.875, 0.75, 0.625, 0.75, 0.625, 0.625, 0.625, 0.75, 0.625, 0.75, 0.625, 0.625, 0.875, 0.625, 0.875, 0.5, 0.875, 0.5, 0.875, 0.625, 0.875, 0.5, 0.625, 0.5, 0.625, 0.5, 0.875, 0.5, 0.625, 0.5, 0.875, 0.5, 0.875, 0.5, 0.625, 0.5, 0.875, 0.625, 0.875, 0.75, 0.875, 0.75, 0.875, 0.625, 0.875, 0.75, 0.625, 0.75, 0.625, 0.75, 0.875, 0.75, 0.625, 0.5, 0.875, 0.5, 0.875, 0.5, 0.625, 0.5, 0.625, 0.75, 0.875, 0.75, 0.875, 0.75, 0.625, 0.75, 0.625, 0.625, 0.625, 0.75, 0.625, 0.75, 0.625, 0.625, 0.875, 0.625, 0.875, 0.5, 0.875, 0.5, 0.875, 0.625, 0.875, 0.5, 0.625, 0.5, 0.625, 0.5, 0.875, 0.5, 0.875, 0.625, 0.875, 0.75, 0.875, 0.75, 0.875, 0.7188, 0.875, 0.625, 0.625, 0.625, 0.625, 0.5, 0.625, 0.5, 0.625, 0.625, 0.875, 0.625, 0.875, 0.75, 0.875, 0.75, 0.875, 0.625, 0.875, 0.75, 0.625, 0.75, 0.625, 0.75, 0.875, 0.75, 0.625, 0.75, 0.875, 0.75, 0.875, 0.75, 0.625, 0.75, 0.625, 0.625, 0.625, 0.75, 0.625, 0.75, 0.625, 0.625, 0.875, 0.625, 0.875, 0.5, 0.875, 0.5, 0.875, 0.625, 0.875, 0.5, 0.625, 0.5, 0.625, 0.5, 0.875, 0.5, 0.6749, 0.7437, 0.6372, 0.7415, 0.6372, 0.7415, 0.6749, 0.7437, 0.875, 0.75, 0.625, 0.75, 0.625, 0.75, 0.6875, 0.75, 0.75, 0.75, 0.8125, 0.75, 0.875, 0.75, 0.625, 0.5, 0.875, 0.5, 0.875, 0.5, 0.8125, 0.5, 0.75, 0.5, 0.6875, 0.5, 0.625, 0.5, 0.625, 0.625, 0.625, 0.5, 0.625, 0.5, 0.625, 0.5312, 0.625, 0.625, 0.625, 0.625, 0.625, 0.625, 0.625, 0.625, 0.625, 0.625, 0.625, 0.625, 0.875, 0.625, 0.875, 0.625, 0.875, 0.625, 0.875, 0.625, 0.625, 0.5, 0.625, 0.625, 0.625, 0.625, 0.625, 0.5, 0.875, 0.5, 0.875, 0.625, 0.875, 0.625, 0.875, 0.5, 0.625, 0.625, 0.625, 0.625, 0.625, 0.625, 0.875, 0.5, 0.875, 0.625, 0.875, 0.625, 0.875, 0.5312, 0.875, 0.5, 0.875, 0.625, 0.875, 0.625, 0.875, 0.625, 0.875, 0.625, 0.625, 0.5, 0.625, 0.625, 0.625, 0.625, 0.625, 0.5, 0.875, 0.5, 0.875, 0.625, 0.875, 0.625, 0.875, 0.5, 0.875, 0.625, 0.875, 0.625, 0.875, 0.625, 0.875, 0.625, 0.625, 0.5, 0.625, 0.625, 0.625, 0.625, 0.625, 0.5, 0.625, 0.625, 0.625, 0.625, 0.625, 0.625, 0.625, 0.625, 0.625, 0.625, 0.625, 0.625, 0.625, 0.625, 0.625, 0.625, 0.875, 0.625, 0.875, 0.625, 0.875, 0.625, 0.875, 0.625, 0.625, 0.5, 0.625, 0.625, 0.625, 0.625, 0.625, 0.5, 0.875, 0.5, 0.875, 0.625, 0.875, 0.625, 0.875, 0.5, 0.4375, 0.625, 0.4375, 0.625, 0.4375, 0.625, 0.4375, 0.625, 0.875, 0.5, 0.875, 0.625, 0.875, 0.625, 0.875, 0.5, 0.875, 0.625, 0.875, 0.625, 0.875, 0.625, 0.875, 0.625, 0.625, 0.5, 0.625, 0.625, 0.625, 0.625, 0.625, 0.5, 0.875, 0.5, 0.875, 0.625, 0.875, 0.625, 0.875, 0.5, 0.625, 0.625, 0.625, 0.625, 0.625, 0.625, 0.875, 0.625, 0.875, 0.625, 0.875, 0.625, 0.875, 0.625, 0.625, 0.5, 0.625, 0.625, 0.625, 0.625, 0.625, 0.5, 0.625, 0.625, 0.625, 0.625, 0.625, 0.625, 0.875, 0.625, 0.875, 0.625, 0.875, 0.625, 0.875, 0.625, 0.625, 0.5, 0.625, 0.625, 0.625, 0.625, 0.625, 0.5, 0.5, 0.5, 0.625, 0.5, 0.625, 0.625, 0.4375, 0.625, 0.125, 0.5, 0.5, 0.5, 0.4375, 0.625, 0.125, 0.625, 0.5, 0.125, 0.625, 0.125, 0.625, 0.125, 0.5, 0.125, 0.875, 0.5, 0.875, 0.625, 0.875, 0.625, 0.875, 0.5, 0.5, 0.0, 0.625, 0.0, 0.625, 0.125, 0.5, 0.125, 0.875, 0.75, 0.875, 0.625, 0.875, 0.625, 0.875, 0.75, 0.625, 0.75, 0.625, 0.625, 0.625, 0.625, 0.625, 0.75, 0.875, 0.75, 0.875, 0.625, 0.875, 0.625, 0.875, 0.75, 0.625, 0.75, 0.625, 0.625, 0.625, 0.625, 0.625, 0.75, 0.875, 0.75, 0.875, 0.625, 0.875, 0.625, 0.875, 0.75, 0.625, 0.75, 0.625, 0.625, 0.625, 0.625, 0.625, 0.75, 0.875, 0.75, 0.875, 0.625, 0.875, 0.625, 0.875, 0.75, 0.625, 0.75, 0.625, 0.625, 0.625, 0.625, 0.625, 0.75, 0.625, 0.75, 0.625, 0.625, 0.625, 0.625, 0.625, 0.75, 0.875, 0.75, 0.875, 0.625, 0.875, 0.625, 0.875, 0.75, 0.875, 0.75, 0.875, 0.625, 0.875, 0.625, 0.875, 0.75, 0.625, 0.75, 0.625, 0.625, 0.625, 0.625, 0.625, 0.75, 0.875, 0.75, 0.875, 0.625, 0.875, 0.625, 0.875, 0.75, 0.625, 0.75, 0.625, 0.625, 0.625, 0.625, 0.625, 0.625, 0.625, 0.7188, 0.625, 0.75, 0.8125, 0.5312, 0.8125, 0.625, 0.75, 0.625, 0.75, 0.5312, 0.625, 0.625, 0.625, 0.625, 0.625, 0.625, 0.875, 0.625, 0.875, 0.625, 0.875, 0.625, 0.875, 0.625, 0.875, 0.625, 0.875, 0.625, 0.875, 0.625, 0.875, 0.625, 0.625, 0.625, 0.625, 0.625, 0.625, 0.625, 0.875, 0.625, 0.875, 0.625, 0.875, 0.625, 0.875, 0.625, 0.625, 0.625, 0.625, 0.625, 0.625, 0.625, 0.625, 0.625, 0.625, 0.625, 0.625, 0.625, 0.625, 0.625, 0.625, 0.625, 0.875, 0.625, 0.875, 0.625, 0.875, 0.625, 0.875, 0.625, 0.875, 0.625, 0.875, 0.625, 0.875, 0.625, 0.875, 0.625, 0.625, 0.625, 0.625, 0.625, 0.625, 0.625, 0.625, 0.625, 0.875, 0.625, 0.875, 0.625, 0.875, 0.625, 0.875, 0.625, 0.625, 0.625, 0.4375, 0.625, 0.625, 0.625, 0.625, 0.625, 0.625, 0.625, 0.625, 0.625, 0.625, 0.625, 0.625, 0.625, 0.625, 0.625, 0.625, 0.625, 0.125, 0.625, 0.4375, 0.625, 0.4375, 0.625, 0.125, 0.625, 0.875, 0.625, 0.875, 0.625, 0.875, 0.625, 0.875, 0.625, 0.8, 0.625, 0.7625, 0.625, 0.7625, 0.625, 0.7719, 0.625, 0.7812, 0.625, 0.7906, 0.625, 0.8, 0.625, 0.625, 0.625, 0.6875, 0.625, 0.6875, 0.625, 0.625, 0.625, 0.6875, 0.7188, 0.75, 0.7188, 0.75, 0.75, 0.6875, 0.75, 0.8125, 0.625, 0.8125, 0.7188, 0.75, 0.7188, 0.75, 0.625, 0.875, 0.7188, 0.8125, 0.7188, 0.8125, 0.625, 0.875, 0.625, 0.6875, 0.625, 0.6875, 0.7188, 0.625, 0.7188, 0.625, 0.625, 0.75, 0.625, 0.75, 0.7188, 0.6875, 0.7188, 0.6875, 0.625, 0.6875, 0.5312, 0.6875, 0.625, 0.625, 0.625, 0.625, 0.5312, 0.8643, 0.5227, 0.8237, 0.5247, 0.8237, 0.5247, 0.8643, 0.5227, 0.75, 0.5, 0.8125, 0.5, 0.8125, 0.5312, 0.75, 0.5312, 0.6372, 0.5085, 0.6749, 0.5063, 0.6749, 0.5063, 0.6372, 0.5085, 0.8237, 0.5247, 0.8251, 0.5063, 0.8251, 0.5063, 0.8237, 0.5247, 0.6875, 0.5, 0.75, 0.5, 0.75, 0.5312, 0.6875, 0.5312, 0.75, 0.5312, 0.75, 0.625, 0.6875, 0.625, 0.6875, 0.5312, 0.7375, 0.625, 0.7375, 0.625, 0.7375, 0.625, 0.7375, 0.625, 0.8125, 0.625, 0.875, 0.625, 0.875, 0.625, 0.8125, 0.625, 0.875, 0.625, 0.8125, 0.625, 0.8125, 0.5312, 0.875, 0.5312, 0.75, 0.7188, 0.8125, 0.7188, 0.8125, 0.75, 0.75, 0.75, 0.8251, 0.7437, 0.8628, 0.7415, 0.875, 0.75, 0.8125, 0.75, 0.6357, 0.7273, 0.6372, 0.7415, 0.625, 0.75, 0.625, 0.7188, 0.8643, 0.5227, 0.8628, 0.5085, 0.875, 0.5, 0.875, 0.5312, 0.6749, 0.5063, 0.6372, 0.5085, 0.625, 0.5, 0.6875, 0.5, 0.6372, 0.7415, 0.6749, 0.7437, 0.6875, 0.75, 0.625, 0.75, 0.8628, 0.5085, 0.8251, 0.5063, 0.8125, 0.5, 0.875, 0.5, 0.6372, 0.5085, 0.6357, 0.5227, 0.625, 0.5312, 0.625, 0.5, 0.8628, 0.7415, 0.8643, 0.7273, 0.875, 0.7188, 0.875, 0.75, 0.6749, 0.7437, 0.6763, 0.7253, 0.6875, 0.7188, 0.6875, 0.75, 0.6763, 0.7253, 0.6357, 0.7273, 0.625, 0.7188, 0.6875, 0.7188, 0.8251, 0.5063, 0.8237, 0.5247, 0.8125, 0.5312, 0.8125, 0.5, 0.8237, 0.5247, 0.8643, 0.5227, 0.875, 0.5312, 0.8125, 0.5312, 0.6763, 0.5247, 0.6749, 0.5063, 0.6875, 0.5, 0.6875, 0.5312, 0.6357, 0.5227, 0.6763, 0.5247, 0.6875, 0.5312, 0.625, 0.5312, 0.8237, 0.7253, 0.8251, 0.7437, 0.8125, 0.75, 0.8125, 0.7188, 0.8643, 0.7273, 0.8237, 0.7253, 0.8125, 0.7188, 0.875, 0.7188, 0.8237, 0.7253, 0.8643, 0.7273, 0.8628, 0.7415, 0.8251, 0.7437, 0.6357, 0.7273, 0.6763, 0.7253, 0.6749, 0.7437, 0.6372, 0.7415, 0.8251, 0.5063, 0.8628, 0.5085, 0.8643, 0.5227, 0.8237, 0.5247, 0.6372, 0.5085, 0.6749, 0.5063, 0.6763, 0.5247, 0.6357, 0.5227, 0.6749, 0.5063, 0.6763, 0.5247, 0.6763, 0.5247, 0.6749, 0.5063, 0.8251, 0.5063, 0.8628, 0.5085, 0.8628, 0.5085, 0.8251, 0.5063, 0.6763, 0.5247, 0.6357, 0.5227, 0.6357, 0.5227, 0.6763, 0.5247, 0.6357, 0.5227, 0.6372, 0.5085, 0.6372, 0.5085, 0.6357, 0.5227, 0.8251, 0.7437, 0.8237, 0.7253, 0.8237, 0.7253, 0.8251, 0.7437, 0.8643, 0.7273, 0.8628, 0.7415, 0.8628, 0.7415, 0.8643, 0.7273, 0.8628, 0.7415, 0.8251, 0.7437, 0.8251, 0.7437, 0.8628, 0.7415, 0.8237, 0.7253, 0.8643, 0.7273, 0.8643, 0.7273, 0.8237, 0.7253, 0.6763, 0.7253, 0.6749, 0.7437, 0.6749, 0.7437, 0.6763, 0.7253, 0.6372, 0.7415, 0.6357, 0.7273, 0.6357, 0.7273, 0.6372, 0.7415, 0.6357, 0.7273, 0.6763, 0.7253, 0.6763, 0.7253, 0.6357, 0.7273, 0.8628, 0.5085, 0.8643, 0.5227, 0.8643, 0.5227, 0.8628, 0.5085, 0.7375, 0.625, 0.7, 0.625, 0.6875, 0.625, 0.75, 0.625, 0.7, 0.625, 0.7375, 0.625, 0.75, 0.625, 0.6875, 0.625, 0.7375, 0.625, 0.7375, 0.625, 0.75, 0.625, 0.75, 0.625, 0.7, 0.625, 0.7, 0.625, 0.6875, 0.625, 0.6875, 0.625, 0.7125, 0.625, 0.7125, 0.625, 0.7125, 0.625, 0.7125, 0.625, 0.7, 0.625, 0.7375, 0.625, 0.7375, 0.625, 0.7, 0.625, 0.7, 0.625, 0.7, 0.625, 0.7, 0.625, 0.7, 0.625, 0.7375, 0.625, 0.7, 0.625, 0.7, 0.625, 0.7375, 0.625, 0.8, 0.625, 0.7625, 0.625, 0.75, 0.625, 0.8125, 0.625, 0.7625, 0.625, 0.8, 0.625, 0.8125, 0.625, 0.75, 0.625, 0.7625, 0.625, 0.7625, 0.625, 0.75, 0.625, 0.75, 0.625, 0.8, 0.625, 0.8, 0.625, 0.8125, 0.625, 0.8125, 0.625, 0.7875, 0.625, 0.7875, 0.625, 0.7875, 0.625, 0.7875, 0.625, 0.7625, 0.625, 0.7625, 0.625, 0.7625, 0.625, 0.7625, 0.625, 0.7625, 0.625, 0.7625, 0.625, 0.7625, 0.625, 0.7625, 0.625, 0.8, 0.625, 0.8, 0.625, 0.7906, 0.625, 0.7812, 0.625, 0.7719, 0.625, 0.7625, 0.625, 0.625, 0.625, 0.625, 0.625, 0.625, 0.625, 0.625, 0.625, 0.625, 0.625, 0.625, 0.625, 0.625, 0.625, 0.625, 0.625, 0.625, 0.625, 0.625, 0.625, 0.625, 0.625, 0.625, 0.625, 0.625, 0.625, 0.625, 0.625, 0.625, 0.625, 0.625, 0.625, 0.625, 0.625, 0.625, 0.625, 0.625, 0.625, 0.625, 0.625, 0.625, 0.625, 0.625, 0.625, 0.625, 0.625, 0.625, 0.625, 0.625, 0.625, 0.625, 0.625, 0.625, 0.625, 0.625, 0.625, 0.625, 0.625, 0.625, 0.625, 0.625, 0.625, 0.625, 0.625, 0.625, 0.625, 0.625, 0.625, 0.625, 0.625, 0.625, 0.625, 0.625, 0.625, 0.625, 0.625, 0.625, 0.625, 0.625, 0.625, 0.625, 0.625, 0.625, 0.625, 0.625, 0.625, 0.625, 0.625, 0.625, 0.625, 0.625, 0.625, 0.625, 0.625, 0.625, 0.625, 0.625, 0.625, 0.625, 0.625, 0.625, 0.625, 0.625, 0.625, 0.625, 0.625, 0.625, 0.625, 0.625, 0.625, 0.625, 0.625, 0.625, 0.625, 0.625, 0.625, 0.625, 0.625, 0.625, 0.625, 0.625, 0.625, 0.625, 0.625, 0.625, 0.625, 0.625, 0.625, 0.625, 0.625, 0.625, 0.625, 0.625, 0.625, 0.625, 0.625, 0.625, 0.625, 0.625, 0.625, 0.625, 0.625, 0.625, 0.625, 0.625, 0.625, 0.625, 0.625, 0.625, 0.625, 0.625, 0.625, 0.625, 0.625, 0.625, 0.625, 0.625, 0.625, 0.625, 0.625, 0.625, 0.625, 0.625, 0.625, 0.625, 0.625, 0.625, 0.625, 0.625, 0.625, 0.625, 0.625, 0.625, 0.625, 0.625, 0.625, 0.625, 0.625, 0.625, 0.625, 0.625, 0.625, 0.625, 0.625, 0.625, 0.625, 0.625, 0.625, 0.625, 0.625, 0.625, 0.625, 0.625, 0.625, 0.625, 0.625, 0.625, 0.625, 0.625, 0.625, 0.625, 0.625, 0.625, 0.625, 0.625, 0.625, 0.625, 0.625, 0.625, 0.625, 0.625, 0.625, 0.625, 0.625, 0.625, 0.625, 0.625, 0.625, 0.625, 0.625, 0.625, 0.625, 0.625, 0.625, 0.625, 0.625, 0.625, 0.625, 0.625, 0.625, 0.625, 0.625, 0.625, 0.625, 0.625, 0.625, 0.625, 0.625, 0.625, 0.625, 0.625, 0.625, 0.625, 0.625, 0.625, 0.625, 0.625, 0.625, 0.625, 0.625, 0.625, 0.625, 0.625, 0.625, 0.625, 0.625, 0.625, 0.625, 0.625, 0.625, 0.625, 0.625, 0.625, 0.625, 0.625, 0.625, 0.625, 0.625, 0.7375, 0.625, 0.7281, 0.625, 0.7188, 0.625, 0.7094, 0.625, 0.7, 0.625, 0.7, 0.625, 0.7094, 0.625, 0.7188, 0.625, 0.7281, 0.625, 0.7375, 0.625, 0.7375, 0.625, 0.7375, 0.625, 0.7375, 0.625, 0.7375, 0.625, 0.7375, 0.625, 0.7, 0.625, 0.7, 0.625, 0.7, 0.625, 0.7, 0.625, 0.7, 0.625, 0.7313, 0.625, 0.7344, 0.625, 0.7344, 0.625, 0.7313, 0.625, 0.7875, 0.625, 0.7875, 0.625, 0.7875, 0.625, 0.7875, 0.625, 0.7062, 0.625, 0.7062, 0.625, 0.7062, 0.625, 0.7062, 0.625, 0.7344, 0.625, 0.7344, 0.625, 0.7344, 0.625, 0.7344, 0.625, 0.725, 0.625, 0.7219, 0.625, 0.7219, 0.625, 0.725, 0.625, 0.7937, 0.625, 0.7969, 0.625, 0.7969, 0.625, 0.7937, 0.625, 0.7219, 0.625, 0.7219, 0.625, 0.7219, 0.625, 0.7219, 0.625, 0.7875, 0.625, 0.7844, 0.625, 0.7844, 0.625, 0.7875, 0.625, 0.7875, 0.625, 0.7844, 0.625, 0.7844, 0.625, 0.7875, 0.625, 0.7125, 0.625, 0.7156, 0.625, 0.7156, 0.625, 0.7125, 0.625, 0.7125, 0.625, 0.7156, 0.625, 0.7156, 0.625, 0.7125, 0.625, 0.7969, 0.625, 0.7969, 0.625, 0.7969, 0.625, 0.7969, 0.625, 0.7062, 0.625, 0.7031, 0.625, 0.7031, 0.625, 0.7062, 0.625, 0.7688, 0.625, 0.7656, 0.625, 0.7656, 0.625, 0.7688, 0.625, 0.7844, 0.625, 0.7844, 0.625, 0.7844, 0.625, 0.7844, 0.625, 0.7312, 0.625, 0.7312, 0.625, 0.7312, 0.625, 0.7312, 0.625, 0.775, 0.625, 0.775, 0.625, 0.775, 0.625, 0.775, 0.625, 0.7312, 0.625, 0.7313, 0.625, 0.7313, 0.625, 0.7312, 0.625, 0.7156, 0.625, 0.7156, 0.625, 0.7156, 0.625, 0.7156, 0.625, 0.775, 0.625, 0.775, 0.625, 0.775, 0.625, 0.775, 0.625, 0.775, 0.625, 0.7781, 0.625, 0.7781, 0.625, 0.775, 0.625, 0.7031, 0.625, 0.7031, 0.625, 0.7031, 0.625, 0.7031, 0.625, 0.7063, 0.625, 0.7031, 0.625, 0.7031, 0.625, 0.7063, 0.625, 0.7688, 0.625, 0.7656, 0.625, 0.7656, 0.625, 0.7688, 0.625, 0.7125, 0.625, 0.7156, 0.625, 0.7156, 0.625, 0.7125, 0.625, 0.7344, 0.625, 0.7312, 0.625, 0.7312, 0.625, 0.7344, 0.625, 0.7781, 0.625, 0.7781, 0.625, 0.7781, 0.625, 0.7781, 0.625, 0.7062, 0.625, 0.7031, 0.625, 0.7031, 0.625, 0.7062, 0.625, 0.7937, 0.625, 0.7937, 0.625, 0.7937, 0.625, 0.7937, 0.625, 0.7656, 0.625, 0.7656, 0.625, 0.7656, 0.625, 0.7656, 0.625, 0.725, 0.625, 0.725, 0.625, 0.7188, 0.625, 0.7188, 0.625, 0.725, 0.625, 0.725, 0.625, 0.7188, 0.625, 0.7188, 0.625, 0.7062, 0.625, 0.7031, 0.625, 0.7094, 0.625, 0.7, 0.625, 0.725, 0.625, 0.7219, 0.625, 0.7281, 0.625, 0.7188, 0.625, 0.7125, 0.625, 0.7125, 0.625, 0.7188, 0.625, 0.7188, 0.625, 0.7125, 0.625, 0.7125, 0.625, 0.7188, 0.625, 0.7188, 0.625, 0.7125, 0.625, 0.7156, 0.625, 0.7094, 0.625, 0.7188, 0.625, 0.7312, 0.625, 0.7344, 0.625, 0.7281, 0.625, 0.7375, 0.625, 0.7219, 0.625, 0.7219, 0.625, 0.7281, 0.625, 0.7281, 0.625, 0.7344, 0.625, 0.7344, 0.625, 0.7281, 0.625, 0.7281, 0.625, 0.7219, 0.625, 0.725, 0.625, 0.7188, 0.625, 0.7281, 0.625, 0.7344, 0.625, 0.7312, 0.625, 0.7375, 0.625, 0.7281, 0.625, 0.7031, 0.625, 0.7031, 0.625, 0.7094, 0.625, 0.7094, 0.625, 0.7156, 0.625, 0.7156, 0.625, 0.7094, 0.625, 0.7094, 0.625, 0.7031, 0.625, 0.7062, 0.625, 0.7, 0.625, 0.7094, 0.625, 0.7156, 0.625, 0.7125, 0.625, 0.7188, 0.625, 0.7094, 0.625, 0.7031, 0.625, 0.7031, 0.625, 0.7094, 0.625, 0.7094, 0.625, 0.7156, 0.625, 0.7156, 0.625, 0.7094, 0.625, 0.7094, 0.625, 0.7031, 0.625, 0.7062, 0.625, 0.7, 0.625, 0.7094, 0.625, 0.7156, 0.625, 0.7125, 0.625, 0.7188, 0.625, 0.7094, 0.625, 0.7219, 0.625, 0.7219, 0.625, 0.7281, 0.625, 0.7281, 0.625, 0.7344, 0.625, 0.7344, 0.625, 0.7281, 0.625, 0.7281, 0.625, 0.7219, 0.625, 0.725, 0.625, 0.7188, 0.625, 0.7281, 0.625, 0.7344, 0.625, 0.7312, 0.625, 0.7375, 0.625, 0.7281, 0.625, 0.7875, 0.625, 0.7875, 0.625, 0.7812, 0.625, 0.7812, 0.625, 0.7875, 0.625, 0.7875, 0.625, 0.7812, 0.625, 0.7812, 0.625, 0.7688, 0.625, 0.7656, 0.625, 0.7719, 0.625, 0.7625, 0.625, 0.7875, 0.625, 0.7844, 0.625, 0.7906, 0.625, 0.7812, 0.625, 0.775, 0.625, 0.775, 0.625, 0.7812, 0.625, 0.7812, 0.625, 0.775, 0.625, 0.775, 0.625, 0.7812, 0.625, 0.7812, 0.625, 0.775, 0.625, 0.7781, 0.625, 0.7719, 0.625, 0.7812, 0.625, 0.7937, 0.625, 0.7969, 0.625, 0.7906, 0.625, 0.8, 0.625, 0.7844, 0.625, 0.7844, 0.625, 0.7906, 0.625, 0.7906, 0.625, 0.7969, 0.625, 0.7969, 0.625, 0.7906, 0.625, 0.7906, 0.625, 0.7844, 0.625, 0.7875, 0.625, 0.7812, 0.625, 0.7906, 0.625, 0.7969, 0.625, 0.7937, 0.625, 0.8, 0.625, 0.7906, 0.625, 0.7656, 0.625, 0.7656, 0.625, 0.7719, 0.625, 0.7719, 0.625, 0.7781, 0.625, 0.7781, 0.625, 0.7719, 0.625, 0.7719, 0.625, 0.7656, 0.625, 0.7688, 0.625, 0.7625, 0.625, 0.7719, 0.625, 0.7781, 0.625, 0.775, 0.625, 0.7812, 0.625, 0.7719, 0.625, 0.7656, 0.625, 0.7656, 0.625, 0.7719, 0.625, 0.7719, 0.625, 0.7781, 0.625, 0.7781, 0.625, 0.7719, 0.625, 0.7719, 0.625, 0.7656, 0.625, 0.7688, 0.625, 0.7625, 0.625, 0.7719, 0.625, 0.7781, 0.625, 0.775, 0.625, 0.7812, 0.625, 0.7719, 0.625, 0.7844, 0.625, 0.7844, 0.625, 0.7906, 0.625, 0.7906, 0.625, 0.7969, 0.625, 0.7969, 0.625, 0.7906, 0.625, 0.7906, 0.625, 0.7844, 0.625, 0.7875, 0.625, 0.7812, 0.625, 0.7906, 0.625, 0.7969, 0.625, 0.7937, 0.625, 0.8, 0.625, 0.7906, 0.625, 0.7688, 0.625, 0.7656, 0.625, 0.7719, 0.625, 0.7625, 0.625, 0.7688, 0.625, 0.7688, 0.625, 0.7625, 0.625, 0.7625, 0.625, 0.7063, 0.625, 0.7031, 0.625, 0.7094, 0.625, 0.7, 0.625, 0.7062, 0.625, 0.7063, 0.625, 0.7, 0.625, 0.7, 0.625, 0.725, 0.625, 0.7219, 0.625, 0.7281, 0.625, 0.7188, 0.625, 0.7062, 0.625, 0.7062, 0.625, 0.7, 0.625, 0.7, 0.625, 0.7125, 0.625, 0.7156, 0.625, 0.7094, 0.625, 0.7188, 0.625, 0.7312, 0.625, 0.7312, 0.625, 0.7375, 0.625, 0.7375, 0.625, 0.7312, 0.625, 0.7344, 0.625, 0.7281, 0.625, 0.7375, 0.625, 0.7312, 0.625, 0.7312, 0.625, 0.7375, 0.625, 0.7375, 0.625, 0.7875, 0.625, 0.7844, 0.625, 0.7906, 0.625, 0.7812, 0.625, 0.7688, 0.625, 0.7688, 0.625, 0.7625, 0.625, 0.7625, 0.625, 0.775, 0.625, 0.7781, 0.625, 0.7719, 0.625, 0.7812, 0.625, 0.7937, 0.625, 0.7937, 0.625, 0.8, 0.625, 0.8, 0.625, 0.7937, 0.625, 0.7969, 0.625, 0.7906, 0.625, 0.8, 0.625, 0.7937, 0.625, 0.7937, 0.625, 0.8, 0.625, 0.8, 0.625, 0.725, 0.625, 0.7219, 0.625, 0.7219, 0.625, 0.725, 0.625, 0.7344, 0.625, 0.7312, 0.625, 0.7312, 0.625, 0.7344, 0.625, 0.7062, 0.625, 0.7031, 0.625, 0.7031, 0.625, 0.7062, 0.625, 0.7156, 0.625, 0.7125, 0.625, 0.7125, 0.625, 0.7156, 0.625, 0.7062, 0.625, 0.7031, 0.625, 0.7031, 0.625, 0.7063, 0.625, 0.7156, 0.625, 0.7125, 0.625, 0.7125, 0.625, 0.7156, 0.625, 0.725, 0.625, 0.7219, 0.625, 0.7219, 0.625, 0.725, 0.625, 0.7344, 0.625, 0.7312, 0.625, 0.7312, 0.625, 0.7344, 0.625, 0.7875, 0.625, 0.7844, 0.625, 0.7844, 0.625, 0.7875, 0.625, 0.7969, 0.625, 0.7937, 0.625, 0.7937, 0.625, 0.7969, 0.625, 0.7688, 0.625, 0.7656, 0.625, 0.7656, 0.625, 0.7688, 0.625, 0.7781, 0.625, 0.775, 0.625, 0.775, 0.625, 0.7781, 0.625, 0.7688, 0.625, 0.7656, 0.625, 0.7656, 0.625, 0.7688, 0.625, 0.7781, 0.625, 0.775, 0.625, 0.775, 0.625, 0.7781, 0.625, 0.7875, 0.625, 0.7844, 0.625, 0.7844, 0.625, 0.7875, 0.625, 0.7969, 0.625, 0.7937, 0.625, 0.7937, 0.625, 0.7969, 0.625, 0.7656, 0.625, 0.7688, 0.625, 0.7688, 0.625, 0.7656, 0.625, 0.725, 0.625, 0.7219, 0.625, 0.7219, 0.625, 0.725, 0.625, 0.7688, 0.625, 0.7688, 0.625, 0.7688, 0.625, 0.7688, 0.625, 0.7312, 0.625, 0.7344, 0.625, 0.7344, 0.625, 0.7312, 0.625, 0.7031, 0.625, 0.7063, 0.625, 0.7063, 0.625, 0.7031, 0.625, 0.7875, 0.625, 0.7875, 0.625, 0.7875, 0.625, 0.7875, 0.625, 0.7063, 0.625, 0.7062, 0.625, 0.7062, 0.625, 0.7063, 0.625, 0.7875, 0.625, 0.7875, 0.625, 0.7875, 0.625, 0.7875, 0.625, 0.7219, 0.625, 0.725, 0.625, 0.725, 0.625, 0.7219, 0.625, 0.7656, 0.625, 0.7688, 0.625, 0.7688, 0.625, 0.7656, 0.625, 0.725, 0.625, 0.725, 0.625, 0.725, 0.625, 0.725, 0.625, 0.7062, 0.625, 0.7062, 0.625, 0.7062, 0.625, 0.7062, 0.625, 0.7844, 0.625, 0.7875, 0.625, 0.7875, 0.625, 0.7844, 0.625, 0.725, 0.625, 0.725, 0.625, 0.725, 0.625, 0.725, 0.625, 0.7156, 0.625, 0.7125, 0.625, 0.7125, 0.625, 0.7156, 0.625, 0.775, 0.625, 0.775, 0.625, 0.775, 0.625, 0.775, 0.625, 0.7031, 0.625, 0.7062, 0.625, 0.7062, 0.625, 0.7031, 0.625, 0.7312, 0.625, 0.7312, 0.625, 0.7312, 0.625, 0.7312, 0.625, 0.775, 0.625, 0.775, 0.625, 0.775, 0.625, 0.775, 0.625, 0.7219, 0.625, 0.725, 0.625, 0.725, 0.625, 0.7219, 0.625, 0.7344, 0.625, 0.7312, 0.625, 0.7312, 0.625, 0.7344, 0.625, 0.7781, 0.625, 0.775, 0.625, 0.775, 0.625, 0.7781, 0.625, 0.7125, 0.625, 0.7125, 0.625, 0.7125, 0.625, 0.7125, 0.625, 0.7312, 0.625, 0.7312, 0.625, 0.7312, 0.625, 0.7312, 0.625, 0.7969, 0.625, 0.7937, 0.625, 0.7937, 0.625, 0.7969, 0.625, 0.7125, 0.625, 0.7125, 0.625, 0.7125, 0.625, 0.7125, 0.625, 0.7844, 0.625, 0.7875, 0.625, 0.7875, 0.625, 0.7844, 0.625, 0.7844, 0.625, 0.7844, 0.625, 0.7844, 0.625, 0.7844, 0.625, 0.7156, 0.625, 0.7125, 0.625, 0.7125, 0.625, 0.7156, 0.625, 0.7688, 0.625, 0.7688, 0.625, 0.7688, 0.625, 0.7688, 0.625, 0.7969, 0.625, 0.7969, 0.625, 0.7969, 0.625, 0.7969, 0.625, 0.7344, 0.625, 0.7312, 0.625, 0.7312, 0.625, 0.7344, 0.625, 0.7781, 0.625, 0.775, 0.625, 0.775, 0.625, 0.7781, 0.625, 0.7875, 0.625, 0.7844, 0.625, 0.7844, 0.625, 0.7875, 0.625, 0.7219, 0.625, 0.7219, 0.625, 0.7219, 0.625, 0.7219, 0.625, 0.7937, 0.625, 0.7937, 0.625, 0.7937, 0.625, 0.7937, 0.625, 0.7937, 0.625, 0.7969, 0.625, 0.7969, 0.625, 0.7937, 0.625, 0.7344, 0.625, 0.7344, 0.625, 0.7344, 0.625, 0.7344, 0.625, 0.7969, 0.625, 0.7937, 0.625, 0.7937, 0.625, 0.7969, 0.625, 0.7656, 0.625, 0.7656, 0.625, 0.7656, 0.625, 0.7656, 0.625, 0.725, 0.625, 0.7219, 0.625, 0.7219, 0.625, 0.725, 0.625, 0.7937, 0.625, 0.7937, 0.625, 0.7937, 0.625, 0.7937, 0.625, 0.7781, 0.625, 0.7781, 0.625, 0.7781, 0.625, 0.7781, 0.625, 0.7312, 0.625, 0.7344, 0.625, 0.7344, 0.625, 0.7312, 0.625, 0.7688, 0.625, 0.7656, 0.625, 0.7656, 0.625, 0.7688, 0.625, 0.7031, 0.625, 0.7031, 0.625, 0.7031, 0.625, 0.7031, 0.625, 0.775, 0.625, 0.7781, 0.625, 0.7781, 0.625, 0.775, 0.625, 0.7156, 0.625, 0.7156, 0.625, 0.7156, 0.625, 0.7156, 0.625, 0.7125, 0.625, 0.7125, 0.625, 0.7188, 0.625, 0.7188, 0.625, 0.7125, 0.625, 0.7125, 0.625, 0.7188, 0.625, 0.7188, 0.625, 0.7031, 0.625, 0.7062, 0.625, 0.7, 0.625, 0.7094, 0.625, 0.7219, 0.625, 0.725, 0.625, 0.7188, 0.625, 0.7281, 0.625, 0.725, 0.625, 0.725, 0.625, 0.7188, 0.625, 0.7188, 0.625, 0.7156, 0.625, 0.7125, 0.625, 0.7188, 0.625, 0.7094, 0.625, 0.7344, 0.625, 0.7312, 0.625, 0.7375, 0.625, 0.7281, 0.625, 0.7344, 0.625, 0.7344, 0.625, 0.7281, 0.625, 0.7281, 0.625, 0.7312, 0.625, 0.7344, 0.625, 0.7281, 0.625, 0.7375, 0.625, 0.7156, 0.625, 0.7156, 0.625, 0.7094, 0.625, 0.7094, 0.625, 0.7031, 0.625, 0.7031, 0.625, 0.7094, 0.625, 0.7094, 0.625, 0.7062, 0.625, 0.7031, 0.625, 0.7094, 0.625, 0.7, 0.625, 0.7125, 0.625, 0.7156, 0.625, 0.7094, 0.625, 0.7188, 0.625, 0.7156, 0.625, 0.7156, 0.625, 0.7094, 0.625, 0.7094, 0.625, 0.7031, 0.625, 0.7031, 0.625, 0.7094, 0.625, 0.7094, 0.625, 0.7062, 0.625, 0.7031, 0.625, 0.7094, 0.625, 0.7, 0.625, 0.7125, 0.625, 0.7156, 0.625, 0.7094, 0.625, 0.7188, 0.625, 0.7344, 0.625, 0.7344, 0.625, 0.7281, 0.625, 0.7281, 0.625, 0.7219, 0.625, 0.7219, 0.625, 0.7281, 0.625, 0.7281, 0.625, 0.725, 0.625, 0.7219, 0.625, 0.7281, 0.625, 0.7188, 0.625, 0.7312, 0.625, 0.7344, 0.625, 0.7281, 0.625, 0.7375, 0.625, 0.775, 0.625, 0.775, 0.625, 0.7812, 0.625, 0.7812, 0.625, 0.775, 0.625, 0.775, 0.625, 0.7812, 0.625, 0.7812, 0.625, 0.7656, 0.625, 0.7688, 0.625, 0.7625, 0.625, 0.7719, 0.625, 0.7844, 0.625, 0.7875, 0.625, 0.7812, 0.625, 0.7906, 0.625, 0.7875, 0.625, 0.7875, 0.625, 0.7812, 0.625, 0.7812, 0.625, 0.7875, 0.625, 0.7875, 0.625, 0.7812, 0.625, 0.7812, 0.625, 0.7781, 0.625, 0.775, 0.625, 0.7812, 0.625, 0.7719, 0.625, 0.7969, 0.625, 0.7937, 0.625, 0.8, 0.625, 0.7906, 0.625, 0.7969, 0.625, 0.7969, 0.625, 0.7906, 0.625, 0.7906, 0.625, 0.7844, 0.625, 0.7844, 0.625, 0.7906, 0.625, 0.7906, 0.625, 0.7875, 0.625, 0.7844, 0.625, 0.7906, 0.625, 0.7812, 0.625, 0.7937, 0.625, 0.7969, 0.625, 0.7906, 0.625, 0.8, 0.625, 0.7781, 0.625, 0.7781, 0.625, 0.7719, 0.625, 0.7719, 0.625, 0.7656, 0.625, 0.7656, 0.625, 0.7719, 0.625, 0.7719, 0.625, 0.7688, 0.625, 0.7656, 0.625, 0.7719, 0.625, 0.7625, 0.625, 0.775, 0.625, 0.7781, 0.625, 0.7719, 0.625, 0.7812, 0.625, 0.7781, 0.625, 0.7781, 0.625, 0.7719, 0.625, 0.7719, 0.625, 0.7656, 0.625, 0.7656, 0.625, 0.7719, 0.625, 0.7719, 0.625, 0.7688, 0.625, 0.7656, 0.625, 0.7719, 0.625, 0.7625, 0.625, 0.775, 0.625, 0.7781, 0.625, 0.7719, 0.625, 0.7812, 0.625, 0.7969, 0.625, 0.7969, 0.625, 0.7906, 0.625, 0.7906, 0.625, 0.7844, 0.625, 0.7844, 0.625, 0.7906, 0.625, 0.7906, 0.625, 0.7875, 0.625, 0.7844, 0.625, 0.7906, 0.625, 0.7812, 0.625, 0.7937, 0.625, 0.7969, 0.625, 0.7906, 0.625, 0.8, 0.625, 0.7656, 0.625, 0.7688, 0.625, 0.7625, 0.625, 0.7719, 0.625, 0.7937, 0.625, 0.7937, 0.625, 0.8, 0.625, 0.8, 0.625, 0.7031, 0.625, 0.7063, 0.625, 0.7, 0.625, 0.7094, 0.625, 0.7313, 0.625, 0.7312, 0.625, 0.7375, 0.625, 0.7375, 0.625, 0.7312, 0.625, 0.7312, 0.625, 0.7375, 0.625, 0.7375, 0.625, 0.7156, 0.625, 0.7125, 0.625, 0.7188, 0.625, 0.7094, 0.625, 0.7062, 0.625, 0.7062, 0.625, 0.7, 0.625, 0.7, 0.625, 0.7344, 0.625, 0.7313, 0.625, 0.7375, 0.625, 0.7281, 0.625, 0.7063, 0.625, 0.7062, 0.625, 0.7, 0.625, 0.7, 0.625, 0.7844, 0.625, 0.7875, 0.625, 0.7812, 0.625, 0.7906, 0.625, 0.7937, 0.625, 0.7937, 0.625, 0.8, 0.625, 0.8, 0.625, 0.7781, 0.625, 0.775, 0.625, 0.7812, 0.625, 0.7719, 0.625, 0.7688, 0.625, 0.7688, 0.625, 0.7625, 0.625, 0.7625, 0.625, 0.7969, 0.625, 0.7937, 0.625, 0.8, 0.625, 0.7906, 0.625, 0.7688, 0.625, 0.7688, 0.625, 0.7625, 0.625, 0.7625, 0.625, 0.7344, 0.625, 0.7312, 0.625, 0.7313, 0.625, 0.7344, 0.625, 0.7969, 0.625, 0.7937, 0.625, 0.7937, 0.625, 0.7969, 0.625, 0.7156, 0.625, 0.7125, 0.625, 0.7125, 0.625, 0.7156, 0.625, 0.7156, 0.625, 0.7125, 0.625, 0.7125, 0.625, 0.7156, 0.625, 0.7344, 0.625, 0.7312, 0.625, 0.7312, 0.625, 0.7344, 0.625, 0.7063, 0.625, 0.7031, 0.625, 0.7031, 0.625, 0.7062, 0.625, 0.7062, 0.625, 0.7031, 0.625, 0.7031, 0.625, 0.7062, 0.625, 0.725, 0.625, 0.7219, 0.625, 0.7219, 0.625, 0.725, 0.625, 0.7781, 0.625, 0.775, 0.625, 0.775, 0.625, 0.7781, 0.625, 0.7781, 0.625, 0.775, 0.625, 0.775, 0.625, 0.7781, 0.625, 0.7969, 0.625, 0.7937, 0.625, 0.7937, 0.625, 0.7969, 0.625, 0.7875, 0.625, 0.7844, 0.625, 0.7844, 0.625, 0.7875, 0.625, 0.7688, 0.625, 0.7656, 0.625, 0.7656, 0.625, 0.7688, 0.625, 0.7688, 0.625, 0.7656, 0.625, 0.7656, 0.625, 0.7688, 0.625, 0.7875, 0.625, 0.7844, 0.625, 0.7844, 0.625, 0.7875, 0.625, 0.7062, 0.625, 0.7063, 0.625, 0.7063, 0.625, 0.7062, 0.625, 0.775, 0.625, 0.7781, 0.625, 0.7781, 0.625, 0.775, 0.625, 0.7125, 0.625, 0.7125, 0.625, 0.7125, 0.625, 0.7125, 0.625, 0.7875, 0.625, 0.7844, 0.625, 0.7844, 0.625, 0.7875, 0.625, 0.7937, 0.625, 0.7969, 0.625, 0.7969, 0.625, 0.7937, 0.625, 0.7062, 0.625, 0.7031, 0.625, 0.7031, 0.625, 0.7062, 0.625, 0.7937, 0.625, 0.7937, 0.625, 0.7937, 0.625, 0.7937, 0.625, 0.7969, 0.625, 0.7969, 0.625, 0.7969, 0.625, 0.7969, 0.625, 0.725, 0.625, 0.7219, 0.625, 0.7219, 0.625, 0.725, 0.625, 0.775, 0.625, 0.7781, 0.625, 0.7781, 0.625, 0.775, 0.625, 0.7844, 0.625, 0.7844, 0.625, 0.7844, 0.625, 0.7844, 0.625, 0.725, 0.625, 0.725, 0.625, 0.725, 0.625, 0.725, 0.625, 0.7688, 0.625, 0.7688, 0.625, 0.7688, 0.625, 0.7688, 0.625, 0.7844, 0.625, 0.7875, 0.625, 0.7875, 0.625, 0.7844, 0.625, 0.7125, 0.625, 0.7156, 0.625, 0.7156, 0.625, 0.7125, 0.625, 0.7937, 0.625, 0.7969, 0.625, 0.7969, 0.625, 0.7937, 0.625, 0.7969, 0.625, 0.7937, 0.625, 0.7937, 0.625, 0.7969, 0.625, 0.7312, 0.625, 0.7344, 0.625, 0.7344, 0.625, 0.7312, 0.625, 0.7688, 0.625, 0.7688, 0.625, 0.7688, 0.625, 0.7688, 0.625, 0.7781, 0.625, 0.7781, 0.625, 0.7781, 0.625, 0.7781, 0.625, 0.7344, 0.625, 0.7344, 0.625, 0.7344, 0.625, 0.7344, 0.625, 0.7656, 0.625, 0.7656, 0.625, 0.7656, 0.625, 0.7656, 0.625, 0.7344, 0.625, 0.7312, 0.625, 0.7312, 0.625, 0.7344, 0.625, 0.7656, 0.625, 0.7688, 0.625, 0.7688, 0.625, 0.7656, 0.625, 0.7156, 0.625, 0.7156, 0.625, 0.7156, 0.625, 0.7156, 0.625, 0.7781, 0.625, 0.775, 0.625, 0.775, 0.625, 0.7781, 0.625, 0.7031, 0.625, 0.7031, 0.625, 0.7031, 0.625, 0.7031, 0.625, 0.7781, 0.625, 0.7781, 0.625, 0.7781, 0.625, 0.7781, 0.625, 0.7031, 0.625, 0.7062, 0.625, 0.7062, 0.625, 0.7031, 0.625, 0.7656, 0.625, 0.7656, 0.625, 0.7656, 0.625, 0.7656, 0.625, 0.7156, 0.625, 0.7125, 0.625, 0.7125, 0.625, 0.7156, 0.625, 0.7656, 0.625, 0.7688, 0.625, 0.7688, 0.625, 0.7656, 0.625, 0.7156, 0.625, 0.7156, 0.625, 0.7156, 0.625, 0.7156, 0.625, 0.7781, 0.625, 0.775, 0.625, 0.775, 0.625, 0.7781, 0.625, 0.7031, 0.625, 0.7031, 0.625, 0.7031, 0.625, 0.7031, 0.625, 0.7969, 0.625, 0.7969, 0.625, 0.7969, 0.625, 0.7969, 0.625, 0.7031, 0.625, 0.7062, 0.625, 0.7062, 0.625, 0.7031, 0.625, 0.7844, 0.625, 0.7844, 0.625, 0.7844, 0.625, 0.7844, 0.625, 0.7156, 0.625, 0.7125, 0.625, 0.7125, 0.625, 0.7156, 0.625, 0.7844, 0.625, 0.7875, 0.625, 0.7875, 0.625, 0.7844, 0.625, 0.7344, 0.625, 0.7344, 0.625, 0.7344, 0.625, 0.7344, 0.625, 0.7969, 0.625, 0.7937, 0.625, 0.7937, 0.625, 0.7969, 0.625, 0.7219, 0.625, 0.7219, 0.625, 0.7219, 0.625, 0.7219, 0.625, 0.7688, 0.625, 0.7656, 0.625, 0.7656, 0.625, 0.7688, 0.625, 0.7219, 0.625, 0.725, 0.625, 0.725, 0.625, 0.7219, 0.625, 0.725, 0.625, 0.725, 0.625, 0.7188, 0.625, 0.7188, 0.625, 0.7219, 0.625, 0.7219, 0.625, 0.7281, 0.625, 0.7281, 0.625, 0.725, 0.625, 0.7219, 0.625, 0.7281, 0.625, 0.7188, 0.625, 0.7219, 0.625, 0.725, 0.625, 0.7188, 0.625, 0.7281, 0.625, 0.725, 0.625, 0.7219, 0.625, 0.7219, 0.625, 0.725, 0.625, 0.7219, 0.625, 0.7219, 0.625, 0.7219, 0.625, 0.7219, 0.625, 0.7219, 0.625, 0.725, 0.625, 0.725, 0.625, 0.7219, 0.625, 0.725, 0.625, 0.725, 0.625, 0.725, 0.625, 0.725, 0.625, 0.625, 0.625, 0.625, 0.625, 0.625, 0.625, 0.625, 0.625, 0.625, 0.625, 0.625, 0.625, 0.625, 0.625, 0.625, 0.625, 0.625, 0.625, 0.625, 0.625, 0.625, 0.625, 0.625, 0.625, 0.625, 0.625, 0.625, 0.625, 0.625, 0.625, 0.625, 0.625, 0.625, 0.625, 0.625, 0.625, 0.625, 0.625, 0.625, 0.625, 0.625, 0.625, 0.625, 0.625, 0.625, 0.625, 0.625, 0.625, 0.4375, 0.625, 0.625, 0.625, 0.4375, 0.625, 0.625, 0.625, 0.625, 0.625, 0.625, 0.625, 0.625, 0.625, 0.625, 0.625, 0.625, 0.625, 0.625, 0.625, 0.625, 0.625, 0.625, 0.625, 0.625, 0.625, 0.625, 0.625, 0.625, 0.625, 0.625, 0.625, 0.625, 0.625, 0.625, 0.625, 0.625, 0.625, 0.625, 0.625, 0.625, 0.625, 0.625, 0.625, 0.625, 0.625, 0.625, 0.625, 0.625, 0.625, 0.625, 0.625, 0.625, 0.625, 0.625, 0.625, 0.625, 0.625, 0.625, 0.625, 0.625, 0.625, 0.625, 0.625, 0.625, 0.625, 0.625, 0.625, 0.625, 0.625, 0.625, 0.625, 0.625, 0.625, 0.625, 0.625, 0.625, 0.625, 0.625, 0.625, 0.625, 0.625, 0.625, 0.625, 0.625, 0.625, 0.625, 0.625, 0.625, 0.625, 0.625, 0.625, 0.625, 0.625, 0.625, 0.625, 0.625, 0.625, 0.625, 0.625, 0.625, 0.625, 0.625, 0.625, 0.625, 0.625, 0.625, 0.625, 0.625, 0.625, 0.625, 0.625, 0.625, 0.625, 0.625, 0.625, 0.625, 0.625, 0.625, 0.625, 0.625, 0.625, 0.625, 0.625, 0.625, 0.625, 0.625, 0.625, 0.625, 0.625, 0.625, 0.625, 0.625, 0.625, 0.625, 0.625, 0.625, 0.625, 0.625, 0.625, 0.625, 0.625, 0.625, 0.625, 0.625, 0.625, 0.625, 0.625, 0.625, 0.625, 0.625, 0.625, 0.625, 0.625, 0.625, 0.625, 0.625, 0.625, 0.625, 0.625, 0.625, 0.625, 0.8, 0.625, 0.8, 0.625, 0.8125, 0.625, 0.8125, 0.625, 0.8125, 0.625, 0.875, 0.625, 0.875, 0.625, 0.8125, 0.625, 0.875, 0.625, 0.875, 0.625, 0.875, 0.625, 0.875, 0.625, 0.125, 0.625, 0.4375, 0.625, 0.4375, 0.625, 0.125, 0.625, 0.875, 0.625, 0.875, 0.625, 0.875, 0.625, 0.875, 0.625, 0.875, 0.625, 0.875, 0.625, 0.875, 0.625, 0.875, 0.625, 0.875, 0.625, 0.875, 0.625, 0.875, 0.625, 0.875, 0.625, 0.875, 0.625, 0.875, 0.625, 0.875, 0.625, 0.875, 0.625, 0.875, 0.625, 0.875, 0.625, 0.875, 0.625, 0.875, 0.625, 0.875, 0.625, 0.875, 0.625, 0.875, 0.625, 0.875, 0.625, 0.5, 0.125, 0.625, 0.125, 0.625, 0.125, 0.5, 0.125, 0.875, 0.625, 0.875, 0.625, 0.875, 0.625, 0.875, 0.625, 0.875, 0.625, 0.875, 0.625, 0.875, 0.625, 0.875, 0.625, 0.875, 0.625, 0.875, 0.625, 0.875, 0.625, 0.875, 0.625, 0.4375, 0.625, 0.4375, 0.625, 0.4375, 0.625, 0.4375, 0.625, 0.875, 0.625, 0.875, 0.625, 0.875, 0.625, 0.875, 0.625, 0.875, 0.625, 0.875, 0.625, 0.875, 0.625, 0.875, 0.625, 0.875, 0.625, 0.875, 0.625, 0.875, 0.625, 0.875, 0.625, 0.875, 0.625, 0.875, 0.625, 0.875, 0.625, 0.875, 0.625, 0.875, 0.625, 0.875, 0.625, 0.875, 0.625, 0.875, 0.625, 0.875, 0.625, 0.875, 0.625, 0.875, 0.625, 0.875, 0.625, 0.875, 0.625, 0.875, 0.625, 0.875, 0.625, 0.875, 0.625, 0.875, 0.625, 0.875, 0.625, 0.875, 0.625, 0.875, 0.625, 0.4375, 0.625, 0.4375, 0.625, 0.4375, 0.625, 0.4375, 0.625, 0.875, 0.625, 0.875, 0.625, 0.875, 0.625, 0.875, 0.625, 0.875, 0.625, 0.875, 0.625, 0.875, 0.625, 0.875, 0.625, 0.875, 0.625, 0.875, 0.625, 0.875, 0.625, 0.875, 0.625, 0.5, 0.125, 0.625, 0.125, 0.625, 0.125, 0.5, 0.125, 0.8, 0.625, 0.8, 0.625, 0.8125, 0.625, 0.8125, 0.625, 0.625, 0.625, 0.625, 0.625, 0.625, 0.625, 0.625, 0.625, 0.625, 0.625, 0.625, 0.625, 0.625, 0.625, 0.625, 0.625, 0.625, 0.625, 0.625, 0.625, 0.625, 0.625, 0.625, 0.625, 0.625, 0.625, 0.625, 0.625, 0.625, 0.625, 0.625, 0.625, 0.625, 0.625, 0.625, 0.625, 0.625, 0.625, 0.625, 0.625, 0.625, 0.625, 0.625, 0.625, 0.625, 0.625, 0.625, 0.625, 0.625, 0.625, 0.625, 0.625, 0.625, 0.625, 0.625, 0.625, 0.625, 0.625, 0.625, 0.625, 0.625, 0.625, 0.625, 0.625, 0.8125, 0.625, 0.875, 0.625, 0.875, 0.625, 0.8125, 0.625, 0.875, 0.625, 0.875, 0.625, 0.875, 0.625, 0.875, 0.625, 0.125, 0.625, 0.4375, 0.625, 0.4375, 0.625, 0.125, 0.625, 0.875, 0.625, 0.875, 0.625, 0.875, 0.625, 0.875, 0.625, 0.875, 0.625, 0.875, 0.625, 0.875, 0.625, 0.875, 0.625, 0.875, 0.625, 0.875, 0.625, 0.875, 0.625, 0.875, 0.625, 0.875, 0.625, 0.875, 0.625, 0.875, 0.625, 0.875, 0.625, 0.875, 0.625, 0.875, 0.625, 0.875, 0.625, 0.875, 0.625, 0.875, 0.625, 0.875, 0.625, 0.875, 0.625, 0.875, 0.625, 0.625, 0.625, 0.625, 0.625, 0.625, 0.625, 0.625, 0.625, 0.625, 0.625, 0.625, 0.625, 0.625, 0.625, 0.625, 0.625, 0.625, 0.625, 0.625, 0.625, 0.625, 0.625, 0.625, 0.625, 0.625, 0.625, 0.625, 0.625, 0.625, 0.625, 0.625, 0.625, 0.625, 0.625, 0.625, 0.625, 0.625, 0.625, 0.625, 0.625, 0.625, 0.625, 0.625, 0.625, 0.625, 0.625, 0.625, 0.625, 0.625, 0.625, 0.625, 0.625, 0.625, 0.625, 0.625, 0.625, 0.625, 0.625, 0.625, 0.625, 0.625, 0.625, 0.625, 0.625, 0.625, 0.625, 0.625, 0.625, 0.625, 0.625, 0.625, 0.625, 0.625, 0.625, 0.625, 0.625, 0.625, 0.625, 0.625, 0.625, 0.625, 0.625, 0.625, 0.625, 0.625, 0.625, 0.625, 0.625, 0.625, 0.625, 0.625, 0.625, 0.625, 0.625, 0.625, 0.625, 0.625, 0.625, 0.625, 0.625, 0.625, 0.625, 0.625, 0.625, 0.625, 0.625, 0.625, 0.625, 0.625, 0.625, 0.625, 0.625, 0.625, 0.625, 0.625, 0.625, 0.625, 0.625, 0.625, 0.625, 0.625, 0.625, 0.625, 0.625, 0.625, 0.625, 0.625, 0.625, 0.625, 0.625, 0.625, 0.625, 0.625, 0.625, 0.625, 0.625, 0.625, 0.625, 0.625, 0.625, 0.625, 0.625, 0.625, 0.625, 0.625, 0.625, 0.625, 0.625, 0.625, 0.625, 0.625, 0.625, 0.625, 0.625, 0.625, 0.625, 0.625, 0.625, 0.625, 0.625, 0.625, 0.625, 0.625, 0.625, 0.625, 0.625, 0.625, 0.625, 0.625, 0.625, 0.625, 0.625, 0.625, 0.625, 0.625, 0.625, 0.625, 0.625, 0.625, 0.625, 0.625, 0.625, 0.625, 0.625, 0.625, 0.625, 0.625, 0.625, 0.625, 0.625, 0.625, 0.625, 0.625, 0.625, 0.625, 0.625, 0.625, 0.625, 0.625, 0.625, 0.625, 0.625, 0.625, 0.625, 0.625, 0.625, 0.625, 0.625, 0.625, 0.625, 0.625, 0.625, 0.625, 0.625, 0.625, 0.625, 0.625, 0.625, 0.625, 0.625, 0.625, 0.625, 0.625, 0.625, 0.625, 0.625, 0.625, 0.625, 0.625, 0.625, 0.625, 0.625, 0.625, 0.625, 0.625, 0.625, 0.625, 0.625, 0.625, 0.625, 0.625, 0.625, 0.625, 0.625, 0.625, 0.625, 0.625, 0.625, 0.625, 0.625, 0.625, 0.625, 0.625, 0.625, 0.625, 0.625, 0.625, 0.625, 0.625, 0.625, 0.625, 0.625, 0.625, 0.625, 0.625, 0.625, 0.625, 0.625, 0.625, 0.625, 0.625, 0.625, 0.625, 0.625, 0.625, 0.625, 0.625, 0.625, 0.625, 0.625, 0.625, 0.625, 0.625, 0.625, 0.625, 0.625, 0.625, 0.625, 0.625, 0.625, 0.625, 0.625, 0.625, 0.625, 0.625, 0.625, 0.8, 0.625, 0.8, 0.625, 0.8, 0.625, 0.8, 0.625, 0.8, 0.625, 0.8, 0.625, 0.8, 0.625, 0.625, 0.625, 0.625, 0.625, 0.625, 0.625, 0.625, 0.625, 0.625, 0.625, 0.625, 0.625, 0.625, 0.625, 0.625, 0.625, 0.625, 0.625, 0.625, 0.625, 0.625, 0.625, 0.625, 0.625, 0.625, 0.625, 0.625, 0.625, 0.625, 0.625, 0.625, 0.625, 0.625, 0.625, 0.625, 0.625, 0.625, 0.625, 0.625, 0.625, 0.625, 0.625, 0.625, 0.625, 0.625, 0.625, 0.625, 0.625, 0.625, 0.625, 0.625, 0.625, 0.625, 0.625, 0.625, 0.625, 0.625, 0.625, 0.625, 0.625, 0.625, 0.625, 0.625, 0.625, 0.625, 0.625, 0.625, 0.625, 0.625, 0.625, 0.625, 0.625, 0.625, 0.625, 0.625, 0.625, 0.625, 0.625, 0.625, 0.625, 0.625, 0.625, 0.625, 0.625, 0.625, 0.625, 0.625, 0.625, 0.625, 0.625, 0.625, 0.625, 0.625, 0.625, 0.625, 0.625, 0.625, 0.625, 0.625, 0.625, 0.625, 0.625, 0.625, 0.625, 0.625, 0.625, 0.625, 0.625, 0.625, 0.625, 0.625, 0.625, 0.625, 0.625, 0.625, 0.625, 0.625, 0.625, 0.625, 0.625, 0.625, 0.625, 0.625, 0.625, 0.625, 0.625, 0.625, 0.625, 0.625, 0.625, 0.625, 0.625, 0.625, 0.625, 0.625, 0.625, 0.625, 0.625, 0.625, 0.625, 0.625, 0.625, 0.625, 0.625, 0.625, 0.625, 0.625, 0.625, 0.625, 0.625, 0.625, 0.625, 0.625, 0.625, 0.625, 0.625, 0.625, 0.625, 0.625, 0.625, 0.625, 0.625, 0.625, 0.625, 0.625, 0.625, 0.625, 0.625, 0.625, 0.625, 0.625, 0.625, 0.625, 0.625, 0.625, 0.625, 0.625, 0.625, 0.625, 0.625, 0.625, 0.625, 0.625, 0.625, 0.625, 0.625, 0.625, 0.625, 0.625, 0.625, 0.625, 0.625, 0.4375, 0.625, 0.4375, 0.625, 0.4375, 0.625, 0.4375, 0.625, 0.4375, 0.625, 0.4375, 0.625, 0.4375, 0.625, 0.4375, 0.625, 0.625, 0.625, 0.625, 0.625, 0.625, 0.625, 0.625, 0.625, 0.625, 0.625, 0.625, 0.625, 0.625, 0.625, 0.625, 0.625])
me_cube.materials.append(mat_material)
me_cube.use_remesh_preserve_volume = False
me_cube.use_remesh_preserve_attributes = False
me_cube.use_mirror_vertex_groups = False
me_cube.update()
me_cube_001 = bpy.data.meshes.new('Cube.001')
me_cube_001.from_pydata([(-1.0, -1.0, -1.0), (-1.0, -1.0, 1.0), (-1.0, 1.0, -1.0), (-1.0, 1.0, 1.0), (1.0, -1.0, -1.0), (1.0, -1.0, 1.0), (1.0, 1.0, -1.0), (1.0, 1.0, 1.0), (1.0, -1.0, 1.0), (1.0, -1.0, 3.0), (1.0, 1.0, 1.0), (1.0, 1.0, 3.0), (3.0, -1.0, 1.0), (3.0, -1.0, 3.0), (3.0, 1.0, 1.0), (3.0, 1.0, 3.0), (3.0, -1.0, 3.0), (3.0, -1.0, 5.0), (3.0, 1.0, 3.0), (3.0, 1.0, 5.0), (5.0, -1.0, 3.0), (5.0, -1.0, 5.0), (5.0, 1.0, 3.0), (5.0, 1.0, 5.0), (5.0, -1.0, 5.0), (5.0, -1.0, 7.0), (5.0, 1.0, 5.0), (5.0, 1.0, 7.0), (7.0, -1.0, 5.0), (7.0, -1.0, 7.0), (7.0, 1.0, 5.0), (7.0, 1.0, 7.0), (7.0, -1.0, 7.0), (7.0, -1.0, 9.0), (7.0, 1.0, 7.0), (7.0, 1.0, 9.0), (9.0, -1.0, 7.0), (9.0, -1.0, 9.0), (9.0, 1.0, 7.0), (9.0, 1.0, 9.0), (9.0, -1.0, 9.0), (9.0, -1.0, 11.0), (9.0, 1.0, 9.0), (9.0, 1.0, 11.0), (11.0, -1.0, 9.0), (11.0, -1.0, 11.0), (11.0, 1.0, 9.0), (11.0, 1.0, 11.0), (11.0, -1.0, 11.0), (11.0, -1.0, 13.0), (11.0, 1.0, 11.0), (11.0, 1.0, 13.0), (13.0, -1.0, 11.0), (13.0, -1.0, 13.0), (13.0, 1.0, 11.0), (13.0, 1.0, 13.0), (13.0, -1.0, 13.0), (13.0, -1.0, 15.0), (13.0, 1.0, 13.0), (13.0, 1.0, 15.0), (15.0, -1.0, 13.0), (15.0, -1.0, 15.0), (15.0, 1.0, 13.0), (15.0, 1.0, 15.0), (15.0, -1.0, 15.0), (15.0, -1.0, 17.0), (15.0, 1.0, 15.0), (15.0, 1.0, 17.0), (17.0, -1.0, 15.0), (17.0, -1.0, 17.0), (17.0, 1.0, 15.0), (17.0, 1.0, 17.0), (17.0, -1.0, 17.0), (17.0, -1.0, 19.0), (17.0, 1.0, 17.0), (17.0, 1.0, 19.0), (19.0, -1.0, 17.0), (19.0, -1.0, 19.0), (19.0, 1.0, 17.0), (19.0, 1.0, 19.0), (19.0, -1.0, 19.0), (19.0, -1.0, 21.0), (19.0, 1.0, 19.0), (19.0, 1.0, 21.0), (21.0, -1.0, 19.0), (21.0, -1.0, 21.0), (21.0, 1.0, 19.0), (21.0, 1.0, 21.0), (21.0, -1.0, 21.0), (21.0, -1.0, 23.0), (21.0, 1.0, 21.0), (21.0, 1.0, 23.0), (23.0, -1.0, 21.0), (23.0, -1.0, 23.0), (23.0, 1.0, 21.0), (23.0, 1.0, 23.0), (23.0, -1.0, 23.0), (23.0, -1.0, 25.0), (23.0, 1.0, 23.0), (23.0, 1.0, 25.0), (25.0, -1.0, 23.0), (25.0, -1.0, 25.0), (25.0, 1.0, 23.0), (25.0, 1.0, 25.0), (25.0, -1.0, 25.0), (25.0, -1.0, 27.0), (25.0, 1.0, 25.0), (25.0, 1.0, 27.0), (27.0, -1.0, 25.0), (27.0, -1.0, 27.0), (27.0, 1.0, 25.0), (27.0, 1.0, 27.0), (27.0, -1.0, 27.0), (27.0, -1.0, 29.0), (27.0, 1.0, 27.0), (27.0, 1.0, 29.0), (29.0, -1.0, 27.0), (29.0, -1.0, 29.0), (29.0, 1.0, 27.0), (29.0, 1.0, 29.0), (29.0, -1.0, 29.0), (29.0, -1.0, 31.0), (29.0, 1.0, 29.0), (29.0, 1.0, 31.0), (31.0, -1.0, 29.0), (31.0, -1.0, 31.0), (31.0, 1.0, 29.0), (31.0, 1.0, 31.0), (31.0, -1.0, 31.0), (31.0, -1.0, 33.0), (31.0, 1.0, 31.0), (31.0, 1.0, 33.0), (33.0, -1.0, 31.0), (33.0, -1.0, 33.0), (33.0, 1.0, 31.0), (33.0, 1.0, 33.0), (33.0, -1.0, 33.0), (33.0, -1.0, 35.0), (33.0, 1.0, 33.0), (33.0, 1.0, 35.0), (35.0, -1.0, 33.0), (35.0, -1.0, 35.0), (35.0, 1.0, 33.0), (35.0, 1.0, 35.0), (35.0, -1.0, 35.0), (35.0, -1.0, 37.0), (35.0, 1.0, 35.0), (35.0, 1.0, 37.0), (37.0, -1.0, 35.0), (37.0, -1.0, 37.0), (37.0, 1.0, 35.0), (37.0, 1.0, 37.0), (37.0, -1.0, 37.0), (37.0, -1.0, 39.0), (37.0, 1.0, 37.0), (37.0, 1.0, 39.0), (39.0, -1.0, 37.0), (39.0, -1.0, 39.0), (39.0, 1.0, 37.0), (39.0, 1.0, 39.0), (39.0, -1.0, 39.0), (39.0, -1.0, 41.0), (39.0, 1.0, 39.0), (39.0, 1.0, 41.0), (41.0, -1.0, 39.0), (41.0, -1.0, 41.0), (41.0, 1.0, 39.0), (41.0, 1.0, 41.0), (41.0, -1.0, 41.0), (41.0, -1.0, 43.0), (41.0, 1.0, 41.0), (41.0, 1.0, 43.0), (43.0, -1.0, 41.0), (43.0, -1.0, 43.0), (43.0, 1.0, 41.0), (43.0, 1.0, 43.0), (43.0, -1.0, 43.0), (43.0, -1.0, 45.0), (43.0, 1.0, 43.0), (43.0, 1.0, 45.0), (45.0, -1.0, 43.0), (45.0, -1.0, 45.0), (45.0, 1.0, 43.0), (45.0, 1.0, 45.0), (45.0, -1.0, 45.0), (45.0, -1.0, 47.0), (45.0, 1.0, 45.0), (45.0, 1.0, 47.0), (47.0, -1.0, 45.0), (47.0, -1.0, 47.0), (47.0, 1.0, 45.0), (47.0, 1.0, 47.0), (47.0, -1.0, 47.0), (47.0, -1.0, 49.0), (47.0, 1.0, 47.0), (47.0, 1.0, 49.0), (49.0, -1.0, 47.0), (49.0, -1.0, 49.0), (49.0, 1.0, 47.0), (49.0, 1.0, 49.0), (49.0, -1.0, 49.0), (49.0, -1.0, 51.0), (49.0, 1.0, 49.0), (49.0, 1.0, 51.0), (51.0, -1.0, 49.0), (51.0, -1.0, 51.0), (51.0, 1.0, 49.0), (51.0, 1.0, 51.0), (51.0, -1.0, 51.0), (51.0, -1.0, 53.0), (51.0, 1.0, 51.0), (51.0, 1.0, 53.0), (53.0, -1.0, 51.0), (53.0, -1.0, 53.0), (53.0, 1.0, 51.0), (53.0, 1.0, 53.0), (53.0, -1.0, 53.0), (53.0, -1.0, 55.0), (53.0, 1.0, 53.0), (53.0, 1.0, 55.0), (55.0, -1.0, 53.0), (55.0, -1.0, 55.0), (55.0, 1.0, 53.0), (55.0, 1.0, 55.0)], [], [(0, 1, 3, 2), (2, 3, 7, 6), (6, 7, 5, 4), (4, 5, 1, 0), (2, 6, 4, 0), (7, 3, 1, 5), (8, 9, 11, 10), (10, 11, 15, 14), (14, 15, 13, 12), (12, 13, 9, 8), (10, 14, 12, 8), (15, 11, 9, 13), (16, 17, 19, 18), (18, 19, 23, 22), (22, 23, 21, 20), (20, 21, 17, 16), (18, 22, 20, 16), (23, 19, 17, 21), (24, 25, 27, 26), (26, 27, 31, 30), (30, 31, 29, 28), (28, 29, 25, 24), (26, 30, 28, 24), (31, 27, 25, 29), (32, 33, 35, 34), (34, 35, 39, 38), (38, 39, 37, 36), (36, 37, 33, 32), (34, 38, 36, 32), (39, 35, 33, 37), (40, 41, 43, 42), (42, 43, 47, 46), (46, 47, 45, 44), (44, 45, 41, 40), (42, 46, 44, 40), (47, 43, 41, 45), (48, 49, 51, 50), (50, 51, 55, 54), (54, 55, 53, 52), (52, 53, 49, 48), (50, 54, 52, 48), (55, 51, 49, 53), (56, 57, 59, 58), (58, 59, 63, 62), (62, 63, 61, 60), (60, 61, 57, 56), (58, 62, 60, 56), (63, 59, 57, 61), (64, 65, 67, 66), (66, 67, 71, 70), (70, 71, 69, 68), (68, 69, 65, 64), (66, 70, 68, 64), (71, 67, 65, 69), (72, 73, 75, 74), (74, 75, 79, 78), (78, 79, 77, 76), (76, 77, 73, 72), (74, 78, 76, 72), (79, 75, 73, 77), (80, 81, 83, 82), (82, 83, 87, 86), (86, 87, 85, 84), (84, 85, 81, 80), (82, 86, 84, 80), (87, 83, 81, 85), (88, 89, 91, 90), (90, 91, 95, 94), (94, 95, 93, 92), (92, 93, 89, 88), (90, 94, 92, 88), (95, 91, 89, 93), (96, 97, 99, 98), (98, 99, 103, 102), (102, 103, 101, 100), (100, 101, 97, 96), (98, 102, 100, 96), (103, 99, 97, 101), (104, 105, 107, 106), (106, 107, 111, 110), (110, 111, 109, 108), (108, 109, 105, 104), (106, 110, 108, 104), (111, 107, 105, 109), (112, 113, 115, 114), (114, 115, 119, 118), (118, 119, 117, 116), (116, 117, 113, 112), (114, 118, 116, 112), (119, 115, 113, 117), (120, 121, 123, 122), (122, 123, 127, 126), (126, 127, 125, 124), (124, 125, 121, 120), (122, 126, 124, 120), (127, 123, 121, 125), (128, 129, 131, 130), (130, 131, 135, 134), (134, 135, 133, 132), (132, 133, 129, 128), (130, 134, 132, 128), (135, 131, 129, 133), (136, 137, 139, 138), (138, 139, 143, 142), (142, 143, 141, 140), (140, 141, 137, 136), (138, 142, 140, 136), (143, 139, 137, 141), (144, 145, 147, 146), (146, 147, 151, 150), (150, 151, 149, 148), (148, 149, 145, 144), (146, 150, 148, 144), (151, 147, 145, 149), (152, 153, 155, 154), (154, 155, 159, 158), (158, 159, 157, 156), (156, 157, 153, 152), (154, 158, 156, 152), (159, 155, 153, 157), (160, 161, 163, 162), (162, 163, 167, 166), (166, 167, 165, 164), (164, 165, 161, 160), (162, 166, 164, 160), (167, 163, 161, 165), (168, 169, 171, 170), (170, 171, 175, 174), (174, 175, 173, 172), (172, 173, 169, 168), (170, 174, 172, 168), (175, 171, 169, 173), (176, 177, 179, 178), (178, 179, 183, 182), (182, 183, 181, 180), (180, 181, 177, 176), (178, 182, 180, 176), (183, 179, 177, 181), (184, 185, 187, 186), (186, 187, 191, 190), (190, 191, 189, 188), (188, 189, 185, 184), (186, 190, 188, 184), (191, 187, 185, 189), (192, 193, 195, 194), (194, 195, 199, 198), (198, 199, 197, 196), (196, 197, 193, 192), (194, 198, 196, 192), (199, 195, 193, 197), (200, 201, 203, 202), (202, 203, 207, 206), (206, 207, 205, 204), (204, 205, 201, 200), (202, 206, 204, 200), (207, 203, 201, 205), (208, 209, 211, 210), (210, 211, 215, 214), (214, 215, 213, 212), (212, 213, 209, 208), (210, 214, 212, 208), (215, 211, 209, 213), (216, 217, 219, 218), (218, 219, 223, 222), (222, 223, 221, 220), (220, 221, 217, 216), (218, 222, 220, 216), (223, 219, 217, 221)])
_uv = me_cube_001.uv_layers.new(name='UVMap')
_uv.uv.foreach_set('vector', [0.375, 0.0, 0.625, 0.0, 0.625, 0.25, 0.375, 0.25, 0.375, 0.25, 0.625, 0.25, 0.625, 0.5, 0.375, 0.5, 0.375, 0.5, 0.625, 0.5, 0.625, 0.75, 0.375, 0.75, 0.375, 0.75, 0.625, 0.75, 0.625, 1.0, 0.375, 1.0, 0.125, 0.5, 0.375, 0.5, 0.375, 0.75, 0.125, 0.75, 0.625, 0.5, 0.875, 0.5, 0.875, 0.75, 0.625, 0.75, 0.375, 0.0, 0.625, 0.0, 0.625, 0.25, 0.375, 0.25, 0.375, 0.25, 0.625, 0.25, 0.625, 0.5, 0.375, 0.5, 0.375, 0.5, 0.625, 0.5, 0.625, 0.75, 0.375, 0.75, 0.375, 0.75, 0.625, 0.75, 0.625, 1.0, 0.375, 1.0, 0.125, 0.5, 0.375, 0.5, 0.375, 0.75, 0.125, 0.75, 0.625, 0.5, 0.875, 0.5, 0.875, 0.75, 0.625, 0.75, 0.375, 0.0, 0.625, 0.0, 0.625, 0.25, 0.375, 0.25, 0.375, 0.25, 0.625, 0.25, 0.625, 0.5, 0.375, 0.5, 0.375, 0.5, 0.625, 0.5, 0.625, 0.75, 0.375, 0.75, 0.375, 0.75, 0.625, 0.75, 0.625, 1.0, 0.375, 1.0, 0.125, 0.5, 0.375, 0.5, 0.375, 0.75, 0.125, 0.75, 0.625, 0.5, 0.875, 0.5, 0.875, 0.75, 0.625, 0.75, 0.375, 0.0, 0.625, 0.0, 0.625, 0.25, 0.375, 0.25, 0.375, 0.25, 0.625, 0.25, 0.625, 0.5, 0.375, 0.5, 0.375, 0.5, 0.625, 0.5, 0.625, 0.75, 0.375, 0.75, 0.375, 0.75, 0.625, 0.75, 0.625, 1.0, 0.375, 1.0, 0.125, 0.5, 0.375, 0.5, 0.375, 0.75, 0.125, 0.75, 0.625, 0.5, 0.875, 0.5, 0.875, 0.75, 0.625, 0.75, 0.375, 0.0, 0.625, 0.0, 0.625, 0.25, 0.375, 0.25, 0.375, 0.25, 0.625, 0.25, 0.625, 0.5, 0.375, 0.5, 0.375, 0.5, 0.625, 0.5, 0.625, 0.75, 0.375, 0.75, 0.375, 0.75, 0.625, 0.75, 0.625, 1.0, 0.375, 1.0, 0.125, 0.5, 0.375, 0.5, 0.375, 0.75, 0.125, 0.75, 0.625, 0.5, 0.875, 0.5, 0.875, 0.75, 0.625, 0.75, 0.375, 0.0, 0.625, 0.0, 0.625, 0.25, 0.375, 0.25, 0.375, 0.25, 0.625, 0.25, 0.625, 0.5, 0.375, 0.5, 0.375, 0.5, 0.625, 0.5, 0.625, 0.75, 0.375, 0.75, 0.375, 0.75, 0.625, 0.75, 0.625, 1.0, 0.375, 1.0, 0.125, 0.5, 0.375, 0.5, 0.375, 0.75, 0.125, 0.75, 0.625, 0.5, 0.875, 0.5, 0.875, 0.75, 0.625, 0.75, 0.375, 0.0, 0.625, 0.0, 0.625, 0.25, 0.375, 0.25, 0.375, 0.25, 0.625, 0.25, 0.625, 0.5, 0.375, 0.5, 0.375, 0.5, 0.625, 0.5, 0.625, 0.75, 0.375, 0.75, 0.375, 0.75, 0.625, 0.75, 0.625, 1.0, 0.375, 1.0, 0.125, 0.5, 0.375, 0.5, 0.375, 0.75, 0.125, 0.75, 0.625, 0.5, 0.875, 0.5, 0.875, 0.75, 0.625, 0.75, 0.375, 0.0, 0.625, 0.0, 0.625, 0.25, 0.375, 0.25, 0.375, 0.25, 0.625, 0.25, 0.625, 0.5, 0.375, 0.5, 0.375, 0.5, 0.625, 0.5, 0.625, 0.75, 0.375, 0.75, 0.375, 0.75, 0.625, 0.75, 0.625, 1.0, 0.375, 1.0, 0.125, 0.5, 0.375, 0.5, 0.375, 0.75, 0.125, 0.75, 0.625, 0.5, 0.875, 0.5, 0.875, 0.75, 0.625, 0.75, 0.375, 0.0, 0.625, 0.0, 0.625, 0.25, 0.375, 0.25, 0.375, 0.25, 0.625, 0.25, 0.625, 0.5, 0.375, 0.5, 0.375, 0.5, 0.625, 0.5, 0.625, 0.75, 0.375, 0.75, 0.375, 0.75, 0.625, 0.75, 0.625, 1.0, 0.375, 1.0, 0.125, 0.5, 0.375, 0.5, 0.375, 0.75, 0.125, 0.75, 0.625, 0.5, 0.875, 0.5, 0.875, 0.75, 0.625, 0.75, 0.375, 0.0, 0.625, 0.0, 0.625, 0.25, 0.375, 0.25, 0.375, 0.25, 0.625, 0.25, 0.625, 0.5, 0.375, 0.5, 0.375, 0.5, 0.625, 0.5, 0.625, 0.75, 0.375, 0.75, 0.375, 0.75, 0.625, 0.75, 0.625, 1.0, 0.375, 1.0, 0.125, 0.5, 0.375, 0.5, 0.375, 0.75, 0.125, 0.75, 0.625, 0.5, 0.875, 0.5, 0.875, 0.75, 0.625, 0.75, 0.375, 0.0, 0.625, 0.0, 0.625, 0.25, 0.375, 0.25, 0.375, 0.25, 0.625, 0.25, 0.625, 0.5, 0.375, 0.5, 0.375, 0.5, 0.625, 0.5, 0.625, 0.75, 0.375, 0.75, 0.375, 0.75, 0.625, 0.75, 0.625, 1.0, 0.375, 1.0, 0.125, 0.5, 0.375, 0.5, 0.375, 0.75, 0.125, 0.75, 0.625, 0.5, 0.875, 0.5, 0.875, 0.75, 0.625, 0.75, 0.375, 0.0, 0.625, 0.0, 0.625, 0.25, 0.375, 0.25, 0.375, 0.25, 0.625, 0.25, 0.625, 0.5, 0.375, 0.5, 0.375, 0.5, 0.625, 0.5, 0.625, 0.75, 0.375, 0.75, 0.375, 0.75, 0.625, 0.75, 0.625, 1.0, 0.375, 1.0, 0.125, 0.5, 0.375, 0.5, 0.375, 0.75, 0.125, 0.75, 0.625, 0.5, 0.875, 0.5, 0.875, 0.75, 0.625, 0.75, 0.375, 0.0, 0.625, 0.0, 0.625, 0.25, 0.375, 0.25, 0.375, 0.25, 0.625, 0.25, 0.625, 0.5, 0.375, 0.5, 0.375, 0.5, 0.625, 0.5, 0.625, 0.75, 0.375, 0.75, 0.375, 0.75, 0.625, 0.75, 0.625, 1.0, 0.375, 1.0, 0.125, 0.5, 0.375, 0.5, 0.375, 0.75, 0.125, 0.75, 0.625, 0.5, 0.875, 0.5, 0.875, 0.75, 0.625, 0.75, 0.375, 0.0, 0.625, 0.0, 0.625, 0.25, 0.375, 0.25, 0.375, 0.25, 0.625, 0.25, 0.625, 0.5, 0.375, 0.5, 0.375, 0.5, 0.625, 0.5, 0.625, 0.75, 0.375, 0.75, 0.375, 0.75, 0.625, 0.75, 0.625, 1.0, 0.375, 1.0, 0.125, 0.5, 0.375, 0.5, 0.375, 0.75, 0.125, 0.75, 0.625, 0.5, 0.875, 0.5, 0.875, 0.75, 0.625, 0.75, 0.375, 0.0, 0.625, 0.0, 0.625, 0.25, 0.375, 0.25, 0.375, 0.25, 0.625, 0.25, 0.625, 0.5, 0.375, 0.5, 0.375, 0.5, 0.625, 0.5, 0.625, 0.75, 0.375, 0.75, 0.375, 0.75, 0.625, 0.75, 0.625, 1.0, 0.375, 1.0, 0.125, 0.5, 0.375, 0.5, 0.375, 0.75, 0.125, 0.75, 0.625, 0.5, 0.875, 0.5, 0.875, 0.75, 0.625, 0.75, 0.375, 0.0, 0.625, 0.0, 0.625, 0.25, 0.375, 0.25, 0.375, 0.25, 0.625, 0.25, 0.625, 0.5, 0.375, 0.5, 0.375, 0.5, 0.625, 0.5, 0.625, 0.75, 0.375, 0.75, 0.375, 0.75, 0.625, 0.75, 0.625, 1.0, 0.375, 1.0, 0.125, 0.5, 0.375, 0.5, 0.375, 0.75, 0.125, 0.75, 0.625, 0.5, 0.875, 0.5, 0.875, 0.75, 0.625, 0.75, 0.375, 0.0, 0.625, 0.0, 0.625, 0.25, 0.375, 0.25, 0.375, 0.25, 0.625, 0.25, 0.625, 0.5, 0.375, 0.5, 0.375, 0.5, 0.625, 0.5, 0.625, 0.75, 0.375, 0.75, 0.375, 0.75, 0.625, 0.75, 0.625, 1.0, 0.375, 1.0, 0.125, 0.5, 0.375, 0.5, 0.375, 0.75, 0.125, 0.75, 0.625, 0.5, 0.875, 0.5, 0.875, 0.75, 0.625, 0.75, 0.375, 0.0, 0.625, 0.0, 0.625, 0.25, 0.375, 0.25, 0.375, 0.25, 0.625, 0.25, 0.625, 0.5, 0.375, 0.5, 0.375, 0.5, 0.625, 0.5, 0.625, 0.75, 0.375, 0.75, 0.375, 0.75, 0.625, 0.75, 0.625, 1.0, 0.375, 1.0, 0.125, 0.5, 0.375, 0.5, 0.375, 0.75, 0.125, 0.75, 0.625, 0.5, 0.875, 0.5, 0.875, 0.75, 0.625, 0.75, 0.375, 0.0, 0.625, 0.0, 0.625, 0.25, 0.375, 0.25, 0.375, 0.25, 0.625, 0.25, 0.625, 0.5, 0.375, 0.5, 0.375, 0.5, 0.625, 0.5, 0.625, 0.75, 0.375, 0.75, 0.375, 0.75, 0.625, 0.75, 0.625, 1.0, 0.375, 1.0, 0.125, 0.5, 0.375, 0.5, 0.375, 0.75, 0.125, 0.75, 0.625, 0.5, 0.875, 0.5, 0.875, 0.75, 0.625, 0.75, 0.375, 0.0, 0.625, 0.0, 0.625, 0.25, 0.375, 0.25, 0.375, 0.25, 0.625, 0.25, 0.625, 0.5, 0.375, 0.5, 0.375, 0.5, 0.625, 0.5, 0.625, 0.75, 0.375, 0.75, 0.375, 0.75, 0.625, 0.75, 0.625, 1.0, 0.375, 1.0, 0.125, 0.5, 0.375, 0.5, 0.375, 0.75, 0.125, 0.75, 0.625, 0.5, 0.875, 0.5, 0.875, 0.75, 0.625, 0.75, 0.375, 0.0, 0.625, 0.0, 0.625, 0.25, 0.375, 0.25, 0.375, 0.25, 0.625, 0.25, 0.625, 0.5, 0.375, 0.5, 0.375, 0.5, 0.625, 0.5, 0.625, 0.75, 0.375, 0.75, 0.375, 0.75, 0.625, 0.75, 0.625, 1.0, 0.375, 1.0, 0.125, 0.5, 0.375, 0.5, 0.375, 0.75, 0.125, 0.75, 0.625, 0.5, 0.875, 0.5, 0.875, 0.75, 0.625, 0.75, 0.375, 0.0, 0.625, 0.0, 0.625, 0.25, 0.375, 0.25, 0.375, 0.25, 0.625, 0.25, 0.625, 0.5, 0.375, 0.5, 0.375, 0.5, 0.625, 0.5, 0.625, 0.75, 0.375, 0.75, 0.375, 0.75, 0.625, 0.75, 0.625, 1.0, 0.375, 1.0, 0.125, 0.5, 0.375, 0.5, 0.375, 0.75, 0.125, 0.75, 0.625, 0.5, 0.875, 0.5, 0.875, 0.75, 0.625, 0.75, 0.375, 0.0, 0.625, 0.0, 0.625, 0.25, 0.375, 0.25, 0.375, 0.25, 0.625, 0.25, 0.625, 0.5, 0.375, 0.5, 0.375, 0.5, 0.625, 0.5, 0.625, 0.75, 0.375, 0.75, 0.375, 0.75, 0.625, 0.75, 0.625, 1.0, 0.375, 1.0, 0.125, 0.5, 0.375, 0.5, 0.375, 0.75, 0.125, 0.75, 0.625, 0.5, 0.875, 0.5, 0.875, 0.75, 0.625, 0.75, 0.375, 0.0, 0.625, 0.0, 0.625, 0.25, 0.375, 0.25, 0.375, 0.25, 0.625, 0.25, 0.625, 0.5, 0.375, 0.5, 0.375, 0.5, 0.625, 0.5, 0.625, 0.75, 0.375, 0.75, 0.375, 0.75, 0.625, 0.75, 0.625, 1.0, 0.375, 1.0, 0.125, 0.5, 0.375, 0.5, 0.375, 0.75, 0.125, 0.75, 0.625, 0.5, 0.875, 0.5, 0.875, 0.75, 0.625, 0.75, 0.375, 0.0, 0.625, 0.0, 0.625, 0.25, 0.375, 0.25, 0.375, 0.25, 0.625, 0.25, 0.625, 0.5, 0.375, 0.5, 0.375, 0.5, 0.625, 0.5, 0.625, 0.75, 0.375, 0.75, 0.375, 0.75, 0.625, 0.75, 0.625, 1.0, 0.375, 1.0, 0.125, 0.5, 0.375, 0.5, 0.375, 0.75, 0.125, 0.75, 0.625, 0.5, 0.875, 0.5, 0.875, 0.75, 0.625, 0.75, 0.375, 0.0, 0.625, 0.0, 0.625, 0.25, 0.375, 0.25, 0.375, 0.25, 0.625, 0.25, 0.625, 0.5, 0.375, 0.5, 0.375, 0.5, 0.625, 0.5, 0.625, 0.75, 0.375, 0.75, 0.375, 0.75, 0.625, 0.75, 0.625, 1.0, 0.375, 1.0, 0.125, 0.5, 0.375, 0.5, 0.375, 0.75, 0.125, 0.75, 0.625, 0.5, 0.875, 0.5, 0.875, 0.75, 0.625, 0.75, 0.375, 0.0, 0.625, 0.0, 0.625, 0.25, 0.375, 0.25, 0.375, 0.25, 0.625, 0.25, 0.625, 0.5, 0.375, 0.5, 0.375, 0.5, 0.625, 0.5, 0.625, 0.75, 0.375, 0.75, 0.375, 0.75, 0.625, 0.75, 0.625, 1.0, 0.375, 1.0, 0.125, 0.5, 0.375, 0.5, 0.375, 0.75, 0.125, 0.75, 0.625, 0.5, 0.875, 0.5, 0.875, 0.75, 0.625, 0.75, 0.375, 0.0, 0.625, 0.0, 0.625, 0.25, 0.375, 0.25, 0.375, 0.25, 0.625, 0.25, 0.625, 0.5, 0.375, 0.5, 0.375, 0.5, 0.625, 0.5, 0.625, 0.75, 0.375, 0.75, 0.375, 0.75, 0.625, 0.75, 0.625, 1.0, 0.375, 1.0, 0.125, 0.5, 0.375, 0.5, 0.375, 0.75, 0.125, 0.75, 0.625, 0.5, 0.875, 0.5, 0.875, 0.75, 0.625, 0.75])
me_cube_001.use_remesh_fix_poles = True
me_cube_001.use_remesh_preserve_attributes = False
me_cube_001.use_mirror_vertex_groups = False
me_cube_001.update()

# ---- objects
ob_pyramid = bpy.data.objects.new('Pyramid', me_cube)
ob_stairs = bpy.data.objects.new('Stairs', me_cube_001)
ob_camera = bpy.data.objects.new('Camera', cam_camera)
ob_light = bpy.data.objects.new('Light', light_light)

# ---- transforms, parenting, visibility, modifiers, constraints
ob_pyramid.location = (0.0, 0.0, 0.0)
ob_pyramid.lock_rotations_4d = False
ob_pyramid.empty_display_type = 'ARROWS'
ob_pyramid.lineart.crease_threshold = 0.0
ob_stairs.location = (9.875, 0.0, 0.125)
ob_stairs.rotation_euler = (0.0, -0.0, 3.142)
ob_stairs.scale = (0.125, 0.8, 0.125)
ob_stairs.lineart.crease_threshold = 0.0
ob_camera.location = (28.22, 7.438, 6.046)
ob_camera.rotation_euler = (1.557, -3.456e-05, 1.781)
ob_camera.lock_rotations_4d = False
ob_camera.empty_display_type = 'ARROWS'
ob_camera.color = (0.0, 0.0, 0.0, 0.0)
ob_camera.display_type = 'WIRE'
ob_camera.lineart.crease_threshold = 0.0
ob_light.location = (-1.385, 14.81, 14.06)
ob_light.lock_rotations_4d = False
ob_light.empty_display_type = 'ARROWS'
ob_light.color = (0.0, 0.0, 0.0, 0.0)
ob_light.lineart.crease_threshold = 0.0

# ---- collection membership
col_pyramid.objects.link(ob_pyramid)
col_pyramid.objects.link(ob_stairs)
col_light_set.objects.link(ob_camera)
col_light_set.objects.link(ob_light)

# ---- scene / render settings (as saved in the file)
scene.camera = ob_camera
scene.frame_start = 1; scene.frame_end = 250; scene.frame_set(1)
scene.render.engine = 'BLENDER_EEVEE_NEXT'
scene.cycles.use_denoising = False
scene.cycles.samples = 128
scene.cycles.sampling_pattern = 'TABULATED_SOBOL'
scene.cycles.use_adaptive_sampling = False
scene.cycles.use_light_tree = False
scene.view_settings.view_transform = 'Filmic'
bpy.context.view_layer.update()
